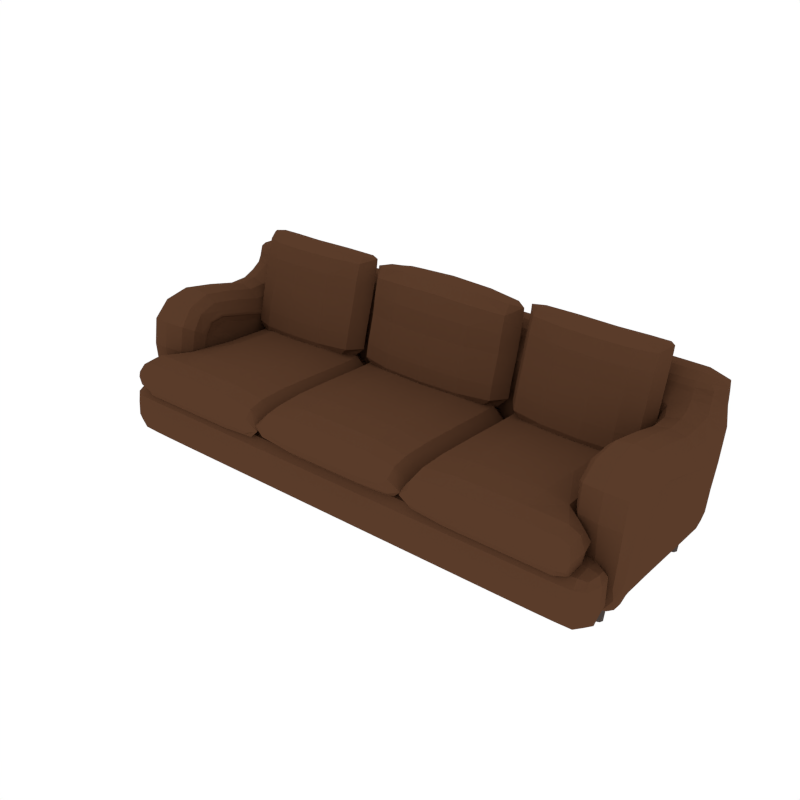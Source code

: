 # Source: Sofa2.blend  (saved by Blender 2.79.0; exported with 4.5.12 LTS)
import bpy
from mathutils import Matrix  # noqa: F401  (used for matrix-valued properties, if any)

bpy.ops.wm.read_factory_settings(use_empty=True)
scene = bpy.context.scene
scene.name = 'Scene'

# ---- collections
col_collection_1 = bpy.data.collections.new('Collection 1'); scene.collection.children.link(col_collection_1)

# ---- materials (node trees are filled in below, after node groups)
mat_sofa = bpy.data.materials.new('Sofa')
mat_sofa.alpha_threshold = 0.0
mat_sofa.diffuse_color = (0.1022, 0.04519, 0.02315, 1.0)
mat_sofa.roughness = 0.5
mat_legs = bpy.data.materials.new('Legs')
mat_legs.alpha_threshold = 0.0
mat_legs.diffuse_color = (0.06998, 0.05458, 0.04845, 1.0)
mat_legs.roughness = 0.5

# ---- material node trees

# ---- world
world_world = bpy.data.worlds.new('World'); scene.world = world_world
world_world.color = (1.0, 1.0, 1.0)
world_world.use_sun_shadow = False
world_world.sun_shadow_jitter_overblur = 0.0
world_world.cycles.sampling_method = 'NONE'
world_world.cycles.sample_map_resolution = 256

# ---- meshes
me_cube_006 = bpy.data.meshes.new('Cube.006')
me_cube_006.from_pydata([(-1.719, -0.1276, 0.3055), (-1.719, 0.3348, 0.3062), (-1.818, -0.6412, 0.02229), (-0.7573, -0.1245, 0.3877), (-0.08289, 0.3378, 0.3879), (-0.0835, -0.1441, 0.006318), (-0.08312, 0.4466, 0.3061), (-0.0835, 0.331, 0.008598), (-0.0835, -0.6455, 0.01666), (-0.08289, -0.1245, 0.3877), (-0.7619, 0.331, 0.008598), (-0.7589, 0.4466, 0.3061), (-0.7619, -0.1441, 0.006318), (-0.7573, 0.3378, 0.3879), (-1.532, 0.3373, 0.3865), (-1.541, -0.1429, 0.007848), (-1.535, 0.4449, 0.306), (-1.541, 0.3305, 0.01034), (-1.531, -0.1234, 0.3863), (-0.7573, -0.6149, 0.3916), (-0.08289, -0.6149, 0.3916), (-1.54, 0.4425, 0.1193), (-0.7612, 0.4443, 0.1186), (-1.539, -0.6443, 0.01699), (-0.08342, 0.4443, 0.1186), (-0.7619, -0.6455, 0.01666), (-1.725, 0.3314, 0.1197), (-1.724, -0.1374, 0.1177), (-0.7612, -0.7801, 0.1345), (-0.08342, -0.7801, 0.1345), (-1.538, -0.7801, 0.1345), (-1.533, -0.7647, 0.3199), (-0.08312, -0.7647, 0.3199), (-0.7589, -0.7647, 0.3199), (-1.53, -0.6138, 0.3912), (-1.813, -0.4803, 0.3063), (-1.914, -0.6352, 0.1337), (-1.908, -0.6198, 0.3168), (-1.811, -0.7628, 0.3227), (-1.818, -0.4954, 0.1207), (-1.808, -0.6107, 0.3922), (-1.817, -0.7782, 0.1383), (1.719, -0.1276, 0.3055), (1.719, 0.3348, 0.3062), (1.818, -0.6412, 0.02229), (0.5875, -0.1245, 0.3877), (0.08289, 0.3378, 0.3879), (0.0835, -0.1441, 0.006318), (0.08312, 0.4466, 0.3061), (0.0835, 0.331, 0.008598), (0.0835, -0.6455, 0.01666), (0.08289, -0.1245, 0.3877), (0.5921, 0.331, 0.008598), (0.5892, 0.4466, 0.3061), (0.5921, -0.1441, 0.006318), (0.5875, 0.3378, 0.3879), (1.532, 0.3373, 0.3865), (1.541, -0.1429, 0.007848), (1.535, 0.4449, 0.306), (1.541, 0.3305, 0.01034), (1.531, -0.1234, 0.3863), (0.5875, -0.6149, 0.3916), (0.08289, -0.6149, 0.3916), (1.54, 0.4425, 0.1193), (0.5915, 0.4443, 0.1186), (1.539, -0.6443, 0.01699), (0.08342, 0.4443, 0.1186), (0.5921, -0.6455, 0.01666), (1.725, 0.3314, 0.1197), (1.724, -0.1374, 0.1177), (0.5915, -0.7801, 0.1345), (0.08342, -0.7801, 0.1345), (1.538, -0.7801, 0.1345), (1.533, -0.7647, 0.3199), (0.08312, -0.7647, 0.3199), (0.5892, -0.7647, 0.3199), (1.53, -0.6138, 0.3912), (1.813, -0.4803, 0.3063), (1.914, -0.6352, 0.1337), (1.908, -0.6198, 0.3168), (1.811, -0.7628, 0.3227), (1.818, -0.4954, 0.1207), (1.808, -0.6107, 0.3922), (1.817, -0.7782, 0.1383), (-1.67, -0.1239, 0.3654), (-1.679, -0.1409, 0.03609), (-1.747, -0.4065, 0.1177), (-1.67, 0.3365, 0.3657), (-1.679, 0.3304, 0.03854), (-1.725, 0.1594, 0.119), (-1.678, 0.4139, 0.1198), (-1.89, -0.5297, 0.1262), (-0.7573, 0.1682, 0.3888), (-0.08289, 0.1682, 0.3888), (-1.532, 0.418, 0.3657), (-0.0835, 0.1571, 0.006887), (-1.54, -0.4501, 0.009705), (-1.541, 0.4134, 0.0384), (-1.531, -0.4226, 0.3868), (-0.08295, 0.4191, 0.3665), (-0.7619, 0.1571, 0.006887), (-0.0835, -0.4518, 0.008905), (-0.08348, 0.4145, 0.03723), (-0.08289, -0.4242, 0.3877), (-0.2929, -0.1245, 0.3877), (-0.2948, 0.331, 0.008598), (-0.2946, 0.4443, 0.1186), (-0.2948, -0.1441, 0.006318), (-0.2929, 0.3378, 0.3879), (-1.532, 0.1683, 0.3871), (-0.7577, 0.4191, 0.3665), (-0.7619, -0.4518, 0.008905), (-0.7617, 0.4145, 0.03723), (-0.7573, -0.4242, 0.3877), (-1.541, 0.1572, 0.008898), (-1.247, 0.3377, 0.3875), (-1.254, -0.1438, 0.006701), (-1.253, 0.4438, 0.1188), (-1.254, 0.3309, 0.009033), (-1.247, -0.1243, 0.3873), (-1.246, -0.6147, 0.3915), (-1.742, -0.3928, 0.3051), (-1.72, 0.165, 0.3062), (-1.673, 0.4165, 0.3059), (-1.817, -0.4885, 0.2208), (-0.2936, 0.4466, 0.3061), (-1.249, 0.4461, 0.3061), (-0.2929, -0.6149, 0.3916), (-1.701, -0.6429, 0.01848), (-1.538, 0.4442, 0.2197), (-0.7604, 0.4463, 0.2193), (-1.254, -0.6452, 0.01674), (-0.0833, 0.4463, 0.2193), (-0.2948, -0.6455, 0.01666), (-1.723, 0.3329, 0.2201), (-1.723, -0.1327, 0.2189), (-1.698, -0.7796, 0.1355), (-1.539, -0.7471, 0.05137), (-1.531, -0.7202, 0.3766), (-0.08348, -0.7474, 0.0513), (-0.08295, -0.7205, 0.3767), (-0.2936, -0.7647, 0.3199), (-0.7617, -0.7474, 0.0513), (-0.7577, -0.7205, 0.3767), (-1.249, -0.7647, 0.3199), (-1.693, -0.7642, 0.3206), (-0.2946, -0.7801, 0.1345), (-1.253, -0.7801, 0.1345), (-1.536, -0.7753, 0.2346), (-0.0833, -0.7753, 0.2346), (-0.7604, -0.7753, 0.2346), (-1.69, -0.6125, 0.3913), (-1.884, -0.5144, 0.3098), (-1.912, -0.6293, 0.2327), (-1.89, -0.6387, 0.05262), (-1.889, -0.7414, 0.1391), (-1.884, -0.7261, 0.3226), (-1.881, -0.6119, 0.374), (-1.809, -0.5084, 0.3668), (-1.818, -0.7452, 0.05576), (-1.819, -0.535, 0.04243), (-1.808, -0.7183, 0.3787), (-1.815, -0.773, 0.238), (1.67, -0.1239, 0.3654), (1.679, -0.1409, 0.03609), (1.747, -0.4065, 0.1177), (1.67, 0.3365, 0.3657), (1.679, 0.3304, 0.03854), (1.725, 0.1594, 0.119), (1.678, 0.4139, 0.1198), (1.89, -0.5297, 0.1262), (0.5875, 0.1682, 0.3888), (0.08289, 0.1682, 0.3888), (1.532, 0.418, 0.3657), (0.0835, 0.1571, 0.006887), (1.54, -0.4501, 0.009705), (1.541, 0.4134, 0.0384), (1.531, -0.4226, 0.3868), (0.08295, 0.4191, 0.3665), (0.5921, 0.1571, 0.006887), (0.0835, -0.4518, 0.008905), (0.08348, 0.4145, 0.03723), (0.08289, -0.4242, 0.3877), (0.2929, -0.1245, 0.3877), (0.2948, 0.331, 0.008598), (0.2946, 0.4443, 0.1186), (0.2948, -0.1441, 0.006318), (0.2929, 0.3378, 0.3879), (1.532, 0.1683, 0.3871), (0.588, 0.4191, 0.3665), (0.5921, -0.4518, 0.008905), (0.592, 0.4145, 0.03723), (0.5875, -0.4242, 0.3877), (1.541, 0.1572, 0.008898), (1.247, 0.3377, 0.3875), (1.254, -0.1438, 0.006701), (1.253, 0.4438, 0.1188), (1.254, 0.3309, 0.009033), (1.247, -0.1243, 0.3873), (1.246, -0.6147, 0.3915), (1.742, -0.3928, 0.3051), (1.72, 0.165, 0.3062), (1.673, 0.4165, 0.3059), (1.817, -0.4885, 0.2208), (0.2936, 0.4466, 0.3061), (1.249, 0.4461, 0.3061), (0.2929, -0.6149, 0.3916), (1.701, -0.6429, 0.01848), (1.538, 0.4442, 0.2197), (0.5906, 0.4463, 0.2193), (1.254, -0.6452, 0.01674), (0.0833, 0.4463, 0.2193), (0.2948, -0.6455, 0.01666), (1.723, 0.3329, 0.2201), (1.723, -0.1327, 0.2189), (1.698, -0.7796, 0.1355), (1.539, -0.7471, 0.05137), (1.531, -0.7202, 0.3766), (0.08348, -0.7474, 0.0513), (0.08295, -0.7205, 0.3767), (0.2936, -0.7647, 0.3199), (0.592, -0.7474, 0.0513), (0.588, -0.7205, 0.3767), (1.249, -0.7647, 0.3199), (1.693, -0.7642, 0.3206), (0.2946, -0.7801, 0.1345), (1.253, -0.7801, 0.1345), (1.536, -0.7753, 0.2346), (0.0833, -0.7753, 0.2346), (0.5906, -0.7753, 0.2346), (1.69, -0.6125, 0.3913), (1.884, -0.5144, 0.3098), (1.912, -0.6293, 0.2327), (1.89, -0.6387, 0.05262), (1.889, -0.7414, 0.1391), (1.884, -0.7261, 0.3226), (1.881, -0.6119, 0.374), (1.809, -0.5084, 0.3668), (1.818, -0.7452, 0.05576), (1.819, -0.535, 0.04243), (1.808, -0.7183, 0.3787), (1.815, -0.773, 0.238), (-1.7, -0.4411, 0.3728), (-1.709, -0.4673, 0.02755), (-1.67, 0.1676, 0.366), (-1.679, 0.1579, 0.03742), (-1.635, 0.3963, 0.3501), (-1.643, 0.3918, 0.05974), (-0.2929, 0.1682, 0.3888), (-0.2931, 0.4191, 0.3665), (-0.2948, 0.1571, 0.006887), (-0.2948, -0.4518, 0.008905), (-0.2948, 0.4145, 0.03723), (-0.2929, -0.4242, 0.3877), (-1.247, 0.1682, 0.3883), (-1.247, 0.4188, 0.3663), (-1.254, -0.4514, 0.009105), (-1.254, 0.4142, 0.03752), (-1.246, -0.4238, 0.3874), (-1.254, 0.1571, 0.00739), (-1.746, -0.3999, 0.2187), (-1.724, 0.1619, 0.2198), (-1.677, 0.4154, 0.22), (-1.888, -0.5234, 0.2254), (-1.863, -0.5365, 0.3542), (-0.2942, 0.4463, 0.2193), (-1.252, 0.4458, 0.2194), (-1.872, -0.5602, 0.06759), (-1.696, -0.7747, 0.2355), (-1.7, -0.7465, 0.05251), (-1.253, -0.7474, 0.05131), (-1.247, -0.7204, 0.3767), (-1.691, -0.7196, 0.3771), (-0.2948, -0.7474, 0.0513), (-0.2931, -0.7205, 0.3767), (-0.2942, -0.7753, 0.2346), (-1.251, -0.7753, 0.2346), (-1.888, -0.736, 0.2383), (-1.871, -0.7163, 0.07728), (-1.863, -0.6925, 0.3633), (1.7, -0.4411, 0.3728), (1.709, -0.4673, 0.02755), (1.67, 0.1676, 0.366), (1.679, 0.1579, 0.03742), (1.635, 0.3963, 0.3501), (1.643, 0.3918, 0.05974), (0.2929, 0.1682, 0.3888), (0.2931, 0.4191, 0.3665), (0.2948, 0.1571, 0.006887), (0.2948, -0.4518, 0.008905), (0.2948, 0.4145, 0.03723), (0.2929, -0.4242, 0.3877), (1.247, 0.1682, 0.3883), (1.247, 0.4188, 0.3663), (1.254, -0.4514, 0.009105), (1.254, 0.4142, 0.03752), (1.246, -0.4238, 0.3874), (1.254, 0.1571, 0.00739), (1.746, -0.3999, 0.2187), (1.724, 0.1619, 0.2198), (1.677, 0.4154, 0.22), (1.888, -0.5234, 0.2254), (1.863, -0.5365, 0.3542), (0.2942, 0.4463, 0.2193), (1.252, 0.4458, 0.2194), (1.872, -0.5602, 0.06759), (1.696, -0.7747, 0.2355), (1.7, -0.7465, 0.05251), (1.253, -0.7474, 0.05131), (1.247, -0.7204, 0.3767), (1.691, -0.7196, 0.3771), (0.2948, -0.7474, 0.0513), (0.2931, -0.7205, 0.3767), (0.2942, -0.7753, 0.2346), (1.251, -0.7753, 0.2346), (1.888, -0.736, 0.2383), (1.871, -0.7163, 0.07728), (1.863, -0.6925, 0.3633), (-1.797, 0.7354, 0.5895), (-1.967, 0.5903, 0.5683), (-1.787, 0.7346, 0.1867), (-1.933, 0.5828, 0.2543), (-0.7057, 0.7357, 0.07546), (-1.975, -0.3041, 0.5532), (-1.984, -0.3306, 0.5598), (-1.897, -0.3456, 0.05942), (-1.597, 0.05763, 0.7357), (-1.62, -0.0476, 0.6011), (-1.778, -0.05607, 0.02778), (-1.94, -0.3301, 0.2431), (-1.615, -0.3041, 0.5689), (-1.893, -0.05593, 0.06936), (-1.644, -0.04586, 0.2666), (-1.661, -0.3448, 0.06111), (-1.645, 0.3231, 0.2693), (-1.893, 0.3255, 0.06888), (-1.778, 0.325, 0.02694), (-1.636, -0.3295, 0.2589), (-1.991, 0.3489, 0.6734), (-1.624, 0.3463, 0.553), (-1.776, -0.3456, 0.01731), (-1.669, -0.0555, 0.0709), (-1.934, -0.04615, 0.2511), (-1.994, 0.05761, 0.7336), (-1.795, -0.52, 0.6202), (-1.783, -0.5043, 0.1677), (-1.627, -0.4368, 0.254), (-1.902, -0.439, 0.04946), (-1.774, -0.439, 0.006457), (-1.591, 0.05551, 0.7635), (-1.795, 0.0227, 0.9417), (-2.0, 0.05549, 0.7615), (-1.652, -0.3678, 0.05031), (-1.948, -0.355, 0.2363), (-1.796, 0.3715, 0.8978), (-1.597, 0.3505, 0.6947), (-1.606, -0.4324, 0.6039), (-1.981, -0.3213, 0.8658), (-1.61, -0.3214, 0.8674), (-1.598, -0.2356, 0.7703), (-1.993, -0.2355, 0.7681), (-1.97, -0.04757, 0.5885), (-1.796, -0.38, 0.9312), (-1.59, -0.2551, 0.7922), (-2.001, -0.255, 0.7899), (-1.605, -0.3306, 0.5759), (-1.636, 0.3724, 0.8044), (-1.947, -0.4367, 0.2379), (-1.652, -0.4389, 0.05091), (-1.959, 0.03807, 0.8606), (-1.632, 0.03807, 0.8616), (-1.964, 0.5532, 0.8046), (-1.774, -0.368, 0.005501), (-1.902, -0.3681, 0.04856), (-1.627, -0.3547, 0.2527), (-1.984, -0.4322, 0.588), (-1.957, 0.3763, 0.8033), (-1.493, 0.5313, 1.032), (-1.995, 0.3546, 0.6925), (-0.696, 0.738, 0.274), (-1.779, 0.5811, 0.02868), (-1.893, 0.5813, 0.07027), (-1.601, 0.3448, 0.6755), (-1.67, 0.3218, 0.07088), (-1.934, 0.3289, 0.2528), (-1.967, 0.352, 0.5375), (-1.519, 0.4189, 0.2721), (-1.499, 0.4342, 0.5707), (-1.558, 0.5786, 0.02971), (-0.7057, 0.4169, 0.07552), (-0.6871, 0.738, 0.5972), (-0.696, 0.4168, 0.2738), (-0.6871, 0.4322, 0.5708), (-0.7131, 0.5763, 0.03077), (-1.502, 0.738, 0.5972), (-1.541, 0.4199, 0.07344), (-1.798, 0.7187, 1.076), (-1.521, 0.738, 0.274), (-1.542, 0.7357, 0.07546), (-1.774, 0.5339, 1.034), (-0.6804, 0.6241, 1.102), (-1.487, 0.624, 1.102), (-1.783, 0.6229, 1.101), (-0.6804, 0.5289, 1.028), (-1.953, 0.6249, 1.054), (-0.6804, 0.7216, 1.077), (-0.6804, 0.4474, 0.8008), (-1.487, 0.7216, 1.077), (-1.5, 0.4517, 0.8132), (-1.487, 0.738, 0.8886), (-0.6804, 0.738, 0.8886), (-1.954, 0.6138, 0.9291), (-0.6804, 0.4821, 0.9408), (-1.788, 0.4954, 0.9709), (-1.799, 0.7346, 0.8883), (-1.507, 0.4882, 0.9563), (-0.9159, -0.1554, 0.6375), (-0.9161, 0.3063, 0.6159), (-1.413, 0.3063, 0.616), (-1.413, -0.1544, 0.6383), (-0.9161, -0.6461, 0.6416), (-1.414, -0.7958, 0.5472), (-0.9179, -0.7945, 0.5467), (-1.411, -0.6455, 0.643), (-1.693, -0.7937, 0.5503), (-1.689, -0.6424, 0.6329), (-0.9164, -0.1142, 0.3712), (-0.9167, 0.3479, 0.3504), (-1.414, 0.3478, 0.3505), (-1.413, -0.1129, 0.3705), (-0.9164, -0.599, 0.3712), (-1.415, -0.7454, 0.3475), (-0.9183, -0.7451, 0.3492), (-1.412, -0.5976, 0.3694), (-1.662, -0.7497, 0.3488), (-1.692, -0.6022, 0.3612), (-1.69, -0.482, 0.5055), (-1.413, 0.4346, 0.4839), (-1.697, -0.7829, 0.4111), (-1.418, -0.785, 0.4086), (-0.6021, -0.1348, 0.5044), (-0.9199, -0.7837, 0.4092), (-0.6023, -0.6223, 0.5068), (-0.6025, 0.3266, 0.4831), (-1.791, -0.7804, 0.4861), (-1.595, -0.1324, 0.5045), (-0.6031, -0.7689, 0.4485), (-0.9166, 0.4346, 0.4839), (-1.787, -0.6242, 0.4877), (-1.596, 0.3266, 0.4831), (-0.9608, 0.5091, 0.8613), (-0.961, 0.4489, 0.6343), (-1.458, 0.449, 0.6343), (-1.458, 0.5092, 0.8612), (-0.961, 0.5813, 1.115), (-1.461, 0.5442, 1.276), (-0.9628, 0.544, 1.277), (-1.458, 0.5815, 1.115), (-0.9613, 0.2406, 0.8813), (-0.9616, 0.1808, 0.6527), (-1.459, 0.1809, 0.6527), (-1.459, 0.2406, 0.8812), (-0.9632, 0.3114, 1.146), (-1.458, 0.2917, 0.5385), (-1.64, 0.4675, 1.13), (-1.465, 0.4075, 1.297), (-0.644, 0.3956, 0.8713), (-0.9647, 0.4073, 1.297), (-0.6446, 0.4672, 1.13), (-0.6445, 0.3357, 0.644), (-1.639, 0.3958, 0.8711), (-0.6452, 0.4981, 1.279), (-0.9615, 0.2916, 0.5385), (-1.643, 0.4986, 1.278), (-1.638, 0.3359, 0.644), (-1.462, 0.3115, 1.145), (1.797, 0.7354, 0.5895), (1.967, 0.5903, 0.5683), (1.787, 0.7346, 0.1867), (1.933, 0.5828, 0.2543), (0.7057, 0.7357, 0.07546), (1.975, -0.3041, 0.5532), (1.984, -0.3306, 0.5598), (1.897, -0.3456, 0.05942), (1.597, 0.05763, 0.7357), (1.62, -0.0476, 0.6011), (1.778, -0.05607, 0.02778), (1.94, -0.3301, 0.2431), (1.615, -0.3041, 0.5689), (1.893, -0.05593, 0.06936), (1.644, -0.04586, 0.2666), (1.661, -0.3448, 0.06111), (1.645, 0.3231, 0.2693), (1.893, 0.3255, 0.06888), (1.778, 0.325, 0.02694), (1.636, -0.3295, 0.2589), (1.991, 0.3489, 0.6734), (1.624, 0.3463, 0.553), (1.776, -0.3456, 0.01731), (1.669, -0.0555, 0.0709), (1.934, -0.04615, 0.2511), (1.994, 0.05761, 0.7336), (1.795, -0.52, 0.6202), (1.783, -0.5043, 0.1677), (1.627, -0.4368, 0.254), (1.902, -0.439, 0.04946), (1.774, -0.439, 0.006457), (1.591, 0.05551, 0.7635), (1.795, 0.0227, 0.9417), (2.0, 0.05549, 0.7615), (1.652, -0.3678, 0.05031), (1.948, -0.355, 0.2363), (1.796, 0.3715, 0.8978), (1.597, 0.3505, 0.6947), (1.606, -0.4324, 0.6039), (1.981, -0.3213, 0.8658), (1.61, -0.3214, 0.8674), (1.598, -0.2356, 0.7703), (1.993, -0.2355, 0.7681), (1.97, -0.04757, 0.5885), (1.796, -0.38, 0.9312), (1.59, -0.2551, 0.7922), (2.001, -0.255, 0.7899), (1.605, -0.3306, 0.5759), (1.636, 0.3724, 0.8044), (1.947, -0.4367, 0.2379), (1.652, -0.4389, 0.05091), (1.959, 0.03807, 0.8606), (1.632, 0.03807, 0.8616), (1.964, 0.5532, 0.8046), (1.774, -0.368, 0.005501), (1.902, -0.3681, 0.04856), (1.627, -0.3547, 0.2527), (1.984, -0.4322, 0.588), (1.957, 0.3763, 0.8033), (1.493, 0.5313, 1.032), (1.995, 0.3546, 0.6925), (0.696, 0.738, 0.274), (1.779, 0.5811, 0.02868), (1.893, 0.5813, 0.07027), (1.601, 0.3448, 0.6755), (1.67, 0.3218, 0.07088), (1.934, 0.3289, 0.2528), (1.967, 0.352, 0.5375), (1.519, 0.4189, 0.2721), (1.499, 0.4342, 0.5707), (1.558, 0.5786, 0.02971), (0.7057, 0.4169, 0.07552), (0.6871, 0.738, 0.5972), (0.696, 0.4168, 0.2738), (0.6871, 0.4322, 0.5708), (0.7131, 0.5763, 0.03077), (1.502, 0.738, 0.5972), (1.541, 0.4199, 0.07344), (1.798, 0.7187, 1.076), (1.521, 0.738, 0.274), (1.542, 0.7357, 0.07546), (1.774, 0.5339, 1.034), (0.6804, 0.6241, 1.102), (1.487, 0.624, 1.102), (1.783, 0.6229, 1.101), (0.6804, 0.5289, 1.028), (1.953, 0.6249, 1.054), (0.6804, 0.7216, 1.077), (0.6804, 0.4474, 0.8008), (1.487, 0.7216, 1.077), (1.5, 0.4517, 0.8132), (1.487, 0.738, 0.8886), (0.6804, 0.738, 0.8886), (1.954, 0.6138, 0.9291), (0.6804, 0.4821, 0.9408), (1.788, 0.4954, 0.9709), (1.799, 0.7346, 0.8883), (1.507, 0.4882, 0.9563), (0.9159, -0.1554, 0.6375), (0.9161, 0.3063, 0.6159), (1.413, 0.3063, 0.616), (1.413, -0.1544, 0.6383), (0.9161, -0.6461, 0.6416), (1.414, -0.7958, 0.5472), (0.9179, -0.7945, 0.5467), (1.411, -0.6455, 0.643), (1.693, -0.7937, 0.5503), (1.689, -0.6424, 0.6329), (0.9164, -0.1142, 0.3712), (0.9167, 0.3479, 0.3504), (1.414, 0.3478, 0.3505), (1.413, -0.1129, 0.3705), (0.9164, -0.599, 0.3712), (1.415, -0.7454, 0.3475), (0.9183, -0.7451, 0.3492), (1.412, -0.5976, 0.3694), (1.662, -0.7497, 0.3488), (1.692, -0.6022, 0.3612), (1.69, -0.482, 0.5055), (1.413, 0.4346, 0.4839), (1.697, -0.7829, 0.4111), (1.418, -0.785, 0.4086), (0.6021, -0.1348, 0.5044), (0.9199, -0.7837, 0.4092), (0.6023, -0.6223, 0.5068), (0.6025, 0.3266, 0.4831), (1.791, -0.7804, 0.4861), (1.595, -0.1324, 0.5045), (0.6031, -0.7689, 0.4485), (0.9166, 0.4346, 0.4839), (1.787, -0.6242, 0.4877), (1.596, 0.3266, 0.4831), (0.9608, 0.5091, 0.8613), (0.961, 0.4489, 0.6343), (1.458, 0.449, 0.6343), (1.458, 0.5092, 0.8612), (0.961, 0.5813, 1.115), (1.461, 0.5442, 1.276), (0.9628, 0.544, 1.277), (1.458, 0.5815, 1.115), (0.9613, 0.2406, 0.8813), (0.9616, 0.1808, 0.6527), (1.459, 0.1809, 0.6527), (1.459, 0.2406, 0.8812), (0.9632, 0.3114, 1.146), (1.458, 0.2917, 0.5385), (1.64, 0.4675, 1.13), (1.465, 0.4075, 1.297), (0.644, 0.3956, 0.8713), (0.9647, 0.4073, 1.297), (0.6446, 0.4672, 1.13), (0.6445, 0.3357, 0.644), (1.639, 0.3958, 0.8711), (0.6452, 0.4981, 1.279), (0.9615, 0.2916, 0.5385), (1.643, 0.4986, 1.278), (1.638, 0.3359, 0.644), (1.462, 0.3115, 1.145), (0.2838, -0.1355, 0.6354), (0.2836, 0.3063, 0.6159), (-0.3241, 0.3063, 0.616), (-0.3242, -0.1355, 0.6354), (0.2837, -0.6052, 0.6403), (-0.328, -0.7831, 0.5476), (0.2815, -0.7833, 0.5473), (-0.3241, -0.6051, 0.6404), (0.2832, -0.09438, 0.3691), (0.283, 0.3479, 0.3504), (-0.3246, 0.3479, 0.3505), (-0.3249, -0.09433, 0.3692), (0.2832, -0.5593, 0.3691), (-0.3287, -0.7041, 0.3486), (0.281, -0.7041, 0.3486), (-0.3246, -0.5592, 0.3686), (-0.3241, 0.4346, 0.4839), (-0.3326, -0.7723, 0.4092), (0.5953, -0.115, 0.5023), (0.2791, -0.7723, 0.4085), (0.5951, -0.5821, 0.505), (0.5948, 0.3266, 0.4831), (-0.621, -0.1149, 0.5024), (0.5942, -0.743, 0.4486), (0.2831, 0.4346, 0.4839), (-0.6267, -0.7604, 0.4823), (-0.6205, 0.3266, 0.4831), (-0.6225, -0.609, 0.4742), (0.2839, 0.543, 0.8353), (0.2837, 0.4949, 0.6371), (-0.3241, 0.4949, 0.6371), (-0.3243, 0.5431, 0.8352), (0.2837, 0.6023, 1.073), (-0.328, 0.5614, 1.273), (0.2815, 0.5612, 1.273), (-0.324, 0.6025, 1.072), (0.2833, 0.2495, 0.8412), (0.283, 0.2017, 0.6409), (-0.3247, 0.2018, 0.6409), (-0.3249, 0.2495, 0.8411), (0.2812, 0.3056, 1.088), (-0.3242, 0.3311, 0.5329), (-0.3325, 0.4104, 1.286), (0.5953, 0.4086, 0.8383), (0.2792, 0.4102, 1.286), (0.5948, 0.4663, 1.068), (0.5949, 0.3606, 0.6395), (-0.621, 0.4087, 0.8381), (0.5941, 0.4923, 1.238), (0.2831, 0.3311, 0.5329), (-0.6265, 0.4927, 1.237), (-0.6205, 0.3607, 0.6395), (-0.623, 0.4666, 1.068), (-0.329, 0.3057, 1.088), (-1.794, 0.7354, 0.4005), (-1.95, 0.5854, 0.4041), (-1.866, 0.6952, 0.1001), (-1.915, 0.5817, 0.1371), (-1.897, 0.6958, 0.238), (-1.679, 0.5803, 0.02893), (-1.669, 0.7355, 0.1033), (-1.781, 0.6954, 0.06914), (-1.652, 0.7372, 0.2522), (-1.924, 0.6978, 0.5803), (-1.639, 0.7374, 0.5952), (-1.798, 0.735, 0.7524), (-1.635, -0.04167, 0.4266), (-1.851, -0.05612, 0.03807), (-1.653, -0.05289, 0.1413), (-1.599, 0.2471, 0.6804), (-1.921, -0.3415, 0.1265), (-1.958, -0.3161, 0.3912), (-1.645, -0.3407, 0.1323), (-1.778, -0.2668, 0.02548), (-1.667, -0.2659, 0.0687), (-1.935, -0.2529, 0.2484), (-1.894, -0.2666, 0.06712), (-1.642, -0.2523, 0.264), (-1.951, -0.04178, 0.4054), (-1.916, -0.05333, 0.1357), (-1.706, -0.05585, 0.03866), (-1.628, -0.3158, 0.4136), (-1.636, 0.3308, 0.4174), (-1.852, 0.3253, 0.03742), (-1.654, 0.3208, 0.1424), (-1.982, 0.3611, 0.6428), (-1.644, 0.1819, 0.268), (-1.893, 0.1777, 0.069), (-1.778, 0.1776, 0.02724), (-1.993, 0.2481, 0.6783), (-1.854, -0.3458, 0.02769), (-1.622, 0.2028, 0.5562), (-1.7, -0.3452, 0.02841), (-1.669, 0.1769, 0.07064), (-1.934, 0.1833, 0.2522), (-1.968, 0.2043, 0.5416), (-1.791, -0.5122, 0.3971), (-1.619, -0.4346, 0.4209), (-1.856, -0.439, 0.01714), (-1.872, -0.486, 0.07967), (-1.906, -0.4883, 0.2211), (-1.685, -0.486, 0.08066), (-1.636, -0.4384, 0.1239), (-1.776, -0.486, 0.04758), (-1.666, -0.4884, 0.2331), (-1.937, -0.498, 0.6082), (-1.666, -0.3653, 0.9156), (-1.604, 0.4341, 0.8171), (-1.653, -0.4982, 0.6201), (-1.61, 0.3678, 0.7303), (-1.795, -0.489, 0.808), (-1.966, -0.3424, 0.3894), (-1.927, -0.3648, 0.1172), (-1.693, -0.3679, 0.01684), (-1.925, -0.3653, 0.9146), (-1.691, 0.02655, 0.9217), (-1.795, -0.2054, 0.9793), (-1.774, -0.3576, 0.008796), (-1.654, -0.3571, 0.05327), (-1.946, -0.3426, 0.2381), (-1.901, -0.3578, 0.05149), (-1.629, -0.3421, 0.2543), (-1.9, 0.02654, 0.9214), (-1.692, 0.3713, 0.8745), (-1.796, 0.2373, 0.8905), (-1.593, 0.2523, 0.7065), (-1.999, 0.2533, 0.7044), (-2.0, -0.2463, 0.779), (-1.591, -0.2464, 0.7813), (-1.609, -0.1827, 0.7225), (-1.598, -0.1334, 0.7846), (-1.603, -0.2817, 0.697), (-1.994, -0.1333, 0.7825), (-1.982, -0.1826, 0.7177), (-1.988, -0.2815, 0.6913), (-1.969, -0.2337, 0.5606), (-1.983, 0.03135, 0.6924), (-2.001, 0.05705, 0.7454), (-1.982, -0.3171, 0.5562), (-1.621, -0.2337, 0.5753), (-1.608, -0.317, 0.5722), (-1.608, 0.03135, 0.6971), (-1.591, 0.05707, 0.7475), (-1.992, -0.4034, 0.7598), (-1.627, -0.1771, 0.9022), (-2.0, -0.1452, 0.8084), (-1.593, -0.3062, 0.7126), (-1.619, -0.3422, 0.4124), (-1.856, -0.3681, 0.01612), (-1.635, -0.3645, 0.1232), (-1.966, -0.4345, 0.398), (-1.927, -0.4384, 0.1181), (-1.693, -0.439, 0.01763), (-1.633, 0.247, 0.8082), (-1.959, 0.248, 0.8072), (-1.998, -0.306, 0.7068), (-1.591, -0.1452, 0.8105), (-1.964, -0.1771, 0.901), (-1.598, -0.4035, 0.7654), (-1.596, -0.2755, 0.8164), (-1.995, -0.2753, 0.8144), (-1.605, -0.3631, 0.5848), (-1.948, -0.3816, 0.2367), (-1.652, -0.3905, 0.0502), (-1.988, 0.0501, 0.7953), (-1.956, 0.5915, 0.8584), (-1.604, 0.05011, 0.797), (-1.774, -0.3906, 0.005397), (-1.902, -0.3906, 0.04857), (-1.627, -0.3815, 0.253), (-1.984, -0.3629, 0.5687), (-1.951, 0.3365, 0.395), (-1.916, 0.3263, 0.1358), (-1.706, 0.3239, 0.03793), (-1.611, 0.3555, 0.6483), (-1.491, 0.738, 0.7547), (-1.852, 0.5813, 0.03908), (-0.682, 0.4426, 0.7001), (-1.975, 0.584, 0.7131), (-1.9, 0.3731, 0.8742), (-1.599, 0.3617, 0.6871), (-1.957, 0.4643, 0.8141), (-1.983, 0.3729, 0.7284), (-1.794, 0.4494, 0.9345), (-1.593, 0.4132, 0.5662), (-1.779, 0.4411, 0.02728), (-1.893, 0.4418, 0.06923), (-1.614, 0.396, 0.2706), (-1.994, 0.3668, 0.6849), (-1.638, 0.3969, 0.07177), (-1.934, 0.4442, 0.2534), (-1.967, 0.4595, 0.5538), (0.0, 0.5763, 0.03077), (0.0, 0.7357, 0.07546), (0.0, 0.738, 0.274), (0.0, 0.738, 0.5972), (-1.492, 0.4449, 0.7036), (-0.682, 0.738, 0.7547), (0.0, 0.4322, 0.5708), (0.0, 0.4168, 0.2738), (0.0, 0.4169, 0.07552), (-0.6926, 0.738, 0.4317), (-1.529, 0.7375, 0.1474), (-1.554, 0.6953, 0.04168), (-0.7113, 0.4579, 0.04195), (-1.527, 0.4178, 0.1455), (-1.511, 0.4241, 0.4238), (-1.514, 0.738, 0.4317), (-0.6995, 0.7375, 0.1474), (-0.7113, 0.6947, 0.04194), (-1.554, 0.4615, 0.04012), (-0.6995, 0.4157, 0.1475), (-0.6926, 0.4218, 0.4248), (-1.281, 0.5769, 0.0305), (-1.234, 0.4327, 0.5708), (-1.25, 0.4173, 0.2734), (-1.234, 0.738, 0.5972), (-1.267, 0.4176, 0.075), (-1.25, 0.738, 0.274), (-1.268, 0.7357, 0.07546), (-1.624, 0.6237, 1.102), (-1.794, 0.687, 1.115), (-1.91, 0.6228, 1.088), (-1.487, 0.689, 1.116), (-0.6804, 0.5597, 1.064), (0.0, 0.6241, 1.102), (-1.488, 0.5603, 1.065), (-0.6804, 0.689, 1.116), (-1.222, 0.6241, 1.102), (-1.224, 0.5295, 1.029), (0.0, 0.5289, 1.028), (-1.773, 0.5604, 1.064), (-1.93, 0.7026, 0.8984), (-1.893, 0.5567, 1.038), (-1.628, 0.7371, 0.8885), (-1.225, 0.4485, 0.8039), (0.0, 0.4474, 0.8007), (-1.222, 0.7216, 1.077), (0.0, 0.738, 0.8886), (-0.6804, 0.4571, 0.879), (-1.65, 0.4931, 0.9676), (-1.509, 0.4633, 0.8978), (-1.227, 0.4837, 0.9447), (0.0, 0.4821, 0.9408), (-1.93, 0.6938, 1.07), (-1.897, 0.5255, 0.9601), (-1.628, 0.7208, 1.076), (-1.222, 0.738, 0.8886), (0.0, 0.7216, 1.077), (-1.629, 0.5332, 1.034), (-1.487, 0.7339, 0.9966), (-0.6804, 0.7339, 0.9966), (-1.954, 0.6237, 0.9999), (-0.6804, 0.5102, 0.9895), (-1.781, 0.52, 1.005), (-1.799, 0.7303, 0.9963), (-1.499, 0.5148, 0.9978), (-1.55, -0.1484, 0.6042), (-1.55, 0.3111, 0.5819), (-0.9159, 0.1374, 0.6217), (-1.413, 0.3918, 0.5826), (-1.412, -0.4541, 0.6503), (-0.6804, -0.1503, 0.6031), (-0.6808, 0.3111, 0.5818), (-1.413, 0.1377, 0.6219), (-0.9163, 0.3918, 0.5825), (-0.916, -0.4555, 0.6489), (-1.197, 0.3065, 0.6168), (-1.197, -0.1552, 0.6388), (-1.197, -0.6462, 0.6428), (-0.6807, -0.6398, 0.6071), (-1.412, -0.7517, 0.6106), (-0.6817, -0.7874, 0.5219), (-0.9166, -0.751, 0.6095), (-1.199, -0.7955, 0.547), (-1.575, -0.7953, 0.548), (-1.417, -0.7997, 0.4731), (-0.9192, -0.7981, 0.4732), (-1.571, -0.6441, 0.6404), (-1.766, -0.7893, 0.5358), (-1.762, -0.6369, 0.5917), (-1.689, -0.5329, 0.6032), (-1.69, -0.7496, 0.6101), (-1.696, -0.7972, 0.4764), (-1.55, -0.1171, 0.4049), (-1.551, 0.3423, 0.3844), (-0.9165, 0.1783, 0.3546), (-1.413, 0.4236, 0.3849), (-1.413, -0.4103, 0.3813), (-0.6808, -0.1194, 0.4057), (-0.6812, 0.3423, 0.3844), (-1.414, 0.1786, 0.3544), (-0.9168, 0.4236, 0.3848), (-0.9164, -0.4124, 0.3827), (-1.198, 0.3481, 0.3497), (-1.198, -0.1139, 0.3699), (-1.197, -0.5985, 0.3696), (-0.6808, -0.6049, 0.4063), (-1.412, -0.7006, 0.3523), (-0.682, -0.7509, 0.3749), (-0.9169, -0.7009, 0.3543), (-1.2, -0.7453, 0.3479), (-1.567, -0.7466, 0.3478), (-1.417, -0.7632, 0.3634), (-0.9197, -0.7624, 0.3646), (-1.573, -0.5981, 0.3676), (-1.765, -0.6107, 0.3885), (-1.69, -0.5013, 0.4035), (-1.685, -0.71, 0.3519), (-1.762, -0.5163, 0.4904), (-1.618, -0.3958, 0.5158), (-1.55, 0.4071, 0.4836), (-1.198, 0.4351, 0.4839), (-1.579, -0.7845, 0.4092), (-1.202, -0.7847, 0.4087), (-0.6022, 0.1577, 0.4881), (-0.6021, -0.4339, 0.516), (-0.6826, -0.7794, 0.4194), (-0.6026, -0.7255, 0.4824), (-0.6813, 0.4071, 0.4836), (-1.789, -0.7356, 0.4891), (-1.596, 0.1583, 0.4882), (-1.688, -0.763, 0.365), (-1.769, -0.7812, 0.4311), (-1.593, 0.4902, 0.8639), (-1.593, 0.4304, 0.6372), (-0.9608, 0.4762, 0.7431), (-1.458, 0.3974, 0.5583), (-1.458, 0.5451, 0.9861), (-0.7231, 0.49, 0.8641), (-0.7235, 0.4302, 0.6372), (-1.458, 0.4762, 0.7431), (-0.9612, 0.3973, 0.5584), (-0.9608, 0.545, 0.9862), (-1.244, 0.4392, 0.6339), (-1.244, 0.4998, 0.861), (-1.244, 0.5718, 1.115), (-0.7235, 0.5623, 1.119), (-1.459, 0.5905, 1.221), (-0.7244, 0.5425, 1.276), (-0.9616, 0.5903, 1.221), (-1.246, 0.534, 1.277), (-1.597, 0.543, 1.276), (-1.464, 0.4731, 1.296), (-0.964, 0.4728, 1.297), (-1.594, 0.5626, 1.119), (-1.594, 0.291, 0.8784), (-1.594, 0.2309, 0.6506), (-0.9614, 0.2067, 0.7628), (-1.458, 0.1976, 0.5712), (-1.46, 0.2773, 1.009), (-0.7234, 0.2909, 0.8785), (-0.7239, 0.2308, 0.6506), (-1.459, 0.2068, 0.7628), (-0.9617, 0.1975, 0.5712), (-0.9618, 0.2772, 1.009), (-1.244, 0.1696, 0.6527), (-1.244, 0.229, 0.8816), (-0.7245, 0.3616, 1.141), (-1.247, 0.3002, 1.146), (-0.7252, 0.4406, 1.292), (-1.597, 0.3618, 1.141), (-1.639, 0.4321, 0.9971), (-1.593, 0.3133, 0.5654), (-1.244, 0.2811, 0.538), (-0.9645, 0.3519, 1.254), (-1.249, 0.3967, 1.298), (-0.6441, 0.3623, 0.7531), (-0.6442, 0.4319, 0.9974), (-0.6451, 0.4923, 1.235), (-0.7239, 0.3132, 0.5654), (-1.639, 0.3624, 0.753), (-1.642, 0.4926, 1.235), (-1.464, 0.3521, 1.254), (-1.6, 0.441, 1.291), (1.794, 0.7354, 0.4005), (1.95, 0.5854, 0.4041), (1.866, 0.6952, 0.1001), (1.915, 0.5817, 0.1371), (1.897, 0.6958, 0.238), (1.679, 0.5803, 0.02893), (1.669, 0.7355, 0.1033), (1.781, 0.6954, 0.06914), (1.652, 0.7372, 0.2522), (1.924, 0.6978, 0.5803), (1.639, 0.7374, 0.5952), (1.798, 0.735, 0.7524), (1.635, -0.04167, 0.4266), (1.851, -0.05612, 0.03807), (1.653, -0.05289, 0.1413), (1.599, 0.2471, 0.6804), (1.921, -0.3415, 0.1265), (1.958, -0.3161, 0.3912), (1.645, -0.3407, 0.1323), (1.778, -0.2668, 0.02548), (1.667, -0.2659, 0.0687), (1.935, -0.2529, 0.2484), (1.894, -0.2666, 0.06712), (1.642, -0.2523, 0.264), (1.951, -0.04178, 0.4054), (1.916, -0.05333, 0.1357), (1.706, -0.05585, 0.03866), (1.628, -0.3158, 0.4136), (1.636, 0.3308, 0.4174), (1.852, 0.3253, 0.03742), (1.654, 0.3208, 0.1424), (1.982, 0.3611, 0.6428), (1.644, 0.1819, 0.268), (1.893, 0.1777, 0.069), (1.778, 0.1776, 0.02724), (1.993, 0.2481, 0.6783), (1.854, -0.3458, 0.02769), (1.622, 0.2028, 0.5562), (1.7, -0.3452, 0.02841), (1.669, 0.1769, 0.07064), (1.934, 0.1833, 0.2522), (1.968, 0.2043, 0.5416), (1.791, -0.5122, 0.3971), (1.619, -0.4346, 0.4209), (1.856, -0.439, 0.01714), (1.872, -0.486, 0.07967), (1.906, -0.4883, 0.2211), (1.685, -0.486, 0.08066), (1.636, -0.4384, 0.1239), (1.776, -0.486, 0.04758), (1.666, -0.4884, 0.2331), (1.937, -0.498, 0.6082), (1.666, -0.3653, 0.9156), (1.604, 0.4341, 0.8171), (1.653, -0.4982, 0.6201), (1.61, 0.3678, 0.7303), (1.795, -0.489, 0.808), (1.966, -0.3424, 0.3894), (1.927, -0.3648, 0.1172), (1.693, -0.3679, 0.01684), (1.925, -0.3653, 0.9146), (1.691, 0.02655, 0.9217), (1.795, -0.2054, 0.9793), (1.774, -0.3576, 0.008796), (1.654, -0.3571, 0.05327), (1.946, -0.3426, 0.2381), (1.901, -0.3578, 0.05149), (1.629, -0.3421, 0.2543), (1.9, 0.02654, 0.9214), (1.692, 0.3713, 0.8745), (1.796, 0.2373, 0.8905), (1.593, 0.2523, 0.7065), (1.999, 0.2533, 0.7044), (2.0, -0.2463, 0.779), (1.591, -0.2464, 0.7813), (1.609, -0.1827, 0.7225), (1.598, -0.1334, 0.7846), (1.603, -0.2817, 0.697), (1.994, -0.1333, 0.7825), (1.982, -0.1826, 0.7177), (1.988, -0.2815, 0.6913), (1.969, -0.2337, 0.5606), (1.983, 0.03135, 0.6924), (2.001, 0.05705, 0.7454), (1.982, -0.3171, 0.5562), (1.621, -0.2337, 0.5753), (1.608, -0.317, 0.5722), (1.608, 0.03135, 0.6971), (1.591, 0.05707, 0.7475), (1.992, -0.4034, 0.7598), (1.627, -0.1771, 0.9022), (2.0, -0.1452, 0.8084), (1.593, -0.3062, 0.7126), (1.619, -0.3422, 0.4124), (1.856, -0.3681, 0.01612), (1.635, -0.3645, 0.1232), (1.966, -0.4345, 0.398), (1.927, -0.4384, 0.1181), (1.693, -0.439, 0.01763), (1.633, 0.247, 0.8082), (1.959, 0.248, 0.8072), (1.998, -0.306, 0.7068), (1.591, -0.1452, 0.8105), (1.964, -0.1771, 0.901), (1.598, -0.4035, 0.7654), (1.596, -0.2755, 0.8164), (1.995, -0.2753, 0.8144), (1.605, -0.3631, 0.5848), (1.948, -0.3816, 0.2367), (1.652, -0.3905, 0.0502), (1.988, 0.0501, 0.7953), (1.956, 0.5915, 0.8584), (1.604, 0.05011, 0.797), (1.774, -0.3906, 0.005397), (1.902, -0.3906, 0.04857), (1.627, -0.3815, 0.253), (1.984, -0.3629, 0.5687), (1.951, 0.3365, 0.395), (1.916, 0.3263, 0.1358), (1.706, 0.3239, 0.03793), (1.611, 0.3555, 0.6483), (1.491, 0.738, 0.7547), (1.852, 0.5813, 0.03908), (0.682, 0.4426, 0.7001), (1.975, 0.584, 0.7131), (1.9, 0.3731, 0.8742), (1.599, 0.3617, 0.6871), (1.957, 0.4643, 0.8141), (1.983, 0.3729, 0.7284), (1.794, 0.4494, 0.9345), (1.593, 0.4132, 0.5662), (1.779, 0.4411, 0.02728), (1.893, 0.4418, 0.06923), (1.614, 0.396, 0.2706), (1.994, 0.3668, 0.6849), (1.638, 0.3969, 0.07177), (1.934, 0.4442, 0.2534), (1.967, 0.4595, 0.5538), (1.492, 0.4449, 0.7036), (0.682, 0.738, 0.7547), (0.6926, 0.738, 0.4317), (1.529, 0.7375, 0.1474), (1.554, 0.6953, 0.04168), (0.7113, 0.4579, 0.04195), (1.527, 0.4178, 0.1455), (1.511, 0.4241, 0.4238), (1.514, 0.738, 0.4317), (0.6995, 0.7375, 0.1474), (0.7113, 0.6947, 0.04194), (1.554, 0.4615, 0.04012), (0.6995, 0.4157, 0.1475), (0.6926, 0.4218, 0.4248), (1.281, 0.5769, 0.0305), (1.234, 0.4327, 0.5708), (1.25, 0.4173, 0.2734), (1.234, 0.738, 0.5972), (1.267, 0.4176, 0.075), (1.25, 0.738, 0.274), (1.268, 0.7357, 0.07546), (1.624, 0.6237, 1.102), (1.794, 0.687, 1.115), (1.91, 0.6228, 1.088), (1.487, 0.689, 1.116), (0.6804, 0.5597, 1.064), (1.488, 0.5603, 1.065), (0.6804, 0.689, 1.116), (1.222, 0.6241, 1.102), (1.224, 0.5295, 1.029), (1.773, 0.5604, 1.064), (1.93, 0.7026, 0.8984), (1.893, 0.5567, 1.038), (1.628, 0.7371, 0.8885), (1.225, 0.4485, 0.8039), (1.222, 0.7216, 1.077), (0.6804, 0.4571, 0.879), (1.65, 0.4931, 0.9676), (1.509, 0.4633, 0.8978), (1.227, 0.4837, 0.9447), (1.93, 0.6938, 1.07), (1.897, 0.5255, 0.9601), (1.628, 0.7208, 1.076), (1.222, 0.738, 0.8886), (1.629, 0.5332, 1.034), (1.487, 0.7339, 0.9966), (0.6804, 0.7339, 0.9966), (1.954, 0.6237, 0.9999), (0.6804, 0.5102, 0.9895), (1.781, 0.52, 1.005), (1.799, 0.7303, 0.9963), (1.499, 0.5148, 0.9978), (1.55, -0.1484, 0.6042), (1.55, 0.3111, 0.5819), (0.9159, 0.1374, 0.6217), (1.413, 0.3918, 0.5826), (1.412, -0.4541, 0.6503), (0.6804, -0.1503, 0.6031), (0.6808, 0.3111, 0.5818), (1.413, 0.1377, 0.6219), (0.9163, 0.3918, 0.5825), (0.916, -0.4555, 0.6489), (1.197, 0.3065, 0.6168), (1.197, -0.1552, 0.6388), (1.197, -0.6462, 0.6428), (0.6807, -0.6398, 0.6071), (1.412, -0.7517, 0.6106), (0.6817, -0.7874, 0.5219), (0.9166, -0.751, 0.6095), (1.199, -0.7955, 0.547), (1.575, -0.7953, 0.548), (1.417, -0.7997, 0.4731), (0.9192, -0.7981, 0.4732), (1.571, -0.6441, 0.6404), (1.766, -0.7893, 0.5358), (1.762, -0.6369, 0.5917), (1.689, -0.5329, 0.6032), (1.69, -0.7496, 0.6101), (1.696, -0.7972, 0.4764), (1.55, -0.1171, 0.4049), (1.551, 0.3423, 0.3844), (0.9165, 0.1783, 0.3546), (1.413, 0.4236, 0.3849), (1.413, -0.4103, 0.3813), (0.6808, -0.1194, 0.4057), (0.6812, 0.3423, 0.3844), (1.414, 0.1786, 0.3544), (0.9168, 0.4236, 0.3848), (0.9164, -0.4124, 0.3827), (1.198, 0.3481, 0.3497), (1.198, -0.1139, 0.3699), (1.197, -0.5985, 0.3696), (0.6808, -0.6049, 0.4063), (1.412, -0.7006, 0.3523), (0.682, -0.7509, 0.3749), (0.9169, -0.7009, 0.3543), (1.2, -0.7453, 0.3479), (1.567, -0.7466, 0.3478), (1.417, -0.7632, 0.3634), (0.9197, -0.7624, 0.3646), (1.573, -0.5981, 0.3676), (1.765, -0.6107, 0.3885), (1.69, -0.5013, 0.4035), (1.685, -0.71, 0.3519), (1.762, -0.5163, 0.4904), (1.618, -0.3958, 0.5158), (1.55, 0.4071, 0.4836), (1.198, 0.4351, 0.4839), (1.579, -0.7845, 0.4092), (1.202, -0.7847, 0.4087), (0.6022, 0.1577, 0.4881), (0.6021, -0.4339, 0.516), (0.6826, -0.7794, 0.4194), (0.6026, -0.7255, 0.4824), (0.6813, 0.4071, 0.4836), (1.789, -0.7356, 0.4891), (1.596, 0.1583, 0.4882), (1.688, -0.763, 0.365), (1.769, -0.7812, 0.4311), (1.593, 0.4902, 0.8639), (1.593, 0.4304, 0.6372), (0.9608, 0.4762, 0.7431), (1.458, 0.3974, 0.5583), (1.458, 0.5451, 0.9861), (0.7231, 0.49, 0.8641), (0.7235, 0.4302, 0.6372), (1.458, 0.4762, 0.7431), (0.9612, 0.3973, 0.5584), (0.9608, 0.545, 0.9862), (1.244, 0.4392, 0.6339), (1.244, 0.4998, 0.861), (1.244, 0.5718, 1.115), (0.7235, 0.5623, 1.119), (1.459, 0.5905, 1.221), (0.7244, 0.5425, 1.276), (0.9616, 0.5903, 1.221), (1.246, 0.534, 1.277), (1.597, 0.543, 1.276), (1.464, 0.4731, 1.296), (0.964, 0.4728, 1.297), (1.594, 0.5626, 1.119), (1.594, 0.291, 0.8784), (1.594, 0.2309, 0.6506), (0.9614, 0.2067, 0.7628), (1.458, 0.1976, 0.5712), (1.46, 0.2773, 1.009), (0.7234, 0.2909, 0.8785), (0.7239, 0.2308, 0.6506), (1.459, 0.2068, 0.7628), (0.9617, 0.1975, 0.5712), (0.9618, 0.2772, 1.009), (1.244, 0.1696, 0.6527), (1.244, 0.229, 0.8816), (0.7245, 0.3616, 1.141), (1.247, 0.3002, 1.146), (0.7252, 0.4406, 1.292), (1.597, 0.3618, 1.141), (1.639, 0.4321, 0.9971), (1.593, 0.3133, 0.5654), (1.244, 0.2811, 0.538), (0.9645, 0.3519, 1.254), (1.249, 0.3967, 1.298), (0.6441, 0.3623, 0.7531), (0.6442, 0.4319, 0.9974), (0.6451, 0.4923, 1.235), (0.7239, 0.3132, 0.5654), (1.639, 0.3624, 0.753), (1.642, 0.4926, 1.235), (1.464, 0.3521, 1.254), (1.6, 0.441, 1.291), (-0.5466, -0.1303, 0.601), (-0.5463, 0.3111, 0.5819), (0.2838, 0.1424, 0.6212), (-0.324, 0.3918, 0.5826), (-0.3242, -0.4203, 0.646), (0.5176, -0.1304, 0.601), (0.5172, 0.3111, 0.5818), (-0.3242, 0.1424, 0.6212), (0.2834, 0.3918, 0.5825), (0.2838, -0.4204, 0.646), (-0.02406, 0.3065, 0.6168), (-0.02406, -0.1355, 0.6365), (-0.02405, -0.6054, 0.6412), (0.5173, -0.5992, 0.6056), (-0.325, -0.717, 0.6103), (0.5161, -0.7726, 0.5223), (0.2831, -0.7171, 0.6101), (-0.02733, -0.7838, 0.5477), (-0.551, -0.7767, 0.5311), (-0.3312, -0.802, 0.4734), (0.2799, -0.8022, 0.4731), (-0.5467, -0.6058, 0.598), (-0.5471, -0.09945, 0.4037), (-0.5467, 0.3423, 0.3844), (0.2831, 0.1832, 0.354), (-0.3244, 0.4236, 0.3849), (-0.3249, -0.3776, 0.3794), (0.5171, -0.09954, 0.4036), (0.5167, 0.3423, 0.3844), (-0.3248, 0.1832, 0.3541), (0.2829, 0.4236, 0.3848), (0.2833, -0.3777, 0.3795), (-0.02468, 0.3481, 0.3497), (-0.02468, -0.09436, 0.368), (-0.0246, -0.5592, 0.3678), (0.5171, -0.5651, 0.4043), (-0.3254, -0.6608, 0.3529), (0.5158, -0.7137, 0.3745), (0.2827, -0.6609, 0.3536), (-0.02791, -0.7042, 0.3477), (-0.5505, -0.6802, 0.381), (-0.3319, -0.7283, 0.3645), (0.2795, -0.7282, 0.3637), (-0.5471, -0.5716, 0.3959), (-0.6213, -0.4056, 0.5053), (-0.5462, 0.4071, 0.4836), (-0.02437, 0.4351, 0.4839), (-0.5549, -0.7688, 0.4283), (-0.03096, -0.7729, 0.4083), (0.5952, 0.1627, 0.4876), (0.5953, -0.399, 0.5129), (0.5151, -0.7645, 0.4189), (0.5948, -0.6886, 0.4823), (0.5167, 0.4071, 0.4836), (-0.6208, 0.1627, 0.4876), (-0.625, -0.7065, 0.4836), (-0.5466, 0.5084, 0.8362), (-0.5463, 0.4605, 0.6381), (0.2838, 0.5161, 0.7391), (-0.324, 0.4447, 0.5585), (-0.3242, 0.5728, 0.9411), (0.5176, 0.5083, 0.8363), (0.5173, 0.4605, 0.6381), (-0.3242, 0.5162, 0.7391), (0.2834, 0.4447, 0.5585), (0.2838, 0.5727, 0.9412), (-0.02406, 0.4957, 0.6367), (-0.02405, 0.5442, 0.835), (-0.02404, 0.6033, 1.079), (0.5172, 0.5674, 1.065), (-0.3249, 0.607, 1.194), (0.5161, 0.5435, 1.251), (0.283, 0.6068, 1.195), (-0.02732, 0.5616, 1.285), (-0.5509, 0.544, 1.251), (-0.3312, 0.4883, 1.304), (0.2799, 0.4881, 1.304), (-0.5468, 0.5677, 1.065), (-0.5472, 0.3028, 0.8401), (-0.5467, 0.2547, 0.6406), (0.2832, 0.2217, 0.7447), (-0.3244, 0.2261, 0.5603), (-0.326, 0.2795, 0.9493), (0.5172, 0.3028, 0.8402), (0.5167, 0.2546, 0.6407), (-0.3248, 0.2217, 0.7446), (0.2829, 0.226, 0.5603), (0.2828, 0.2794, 0.9495), (-0.02469, 0.1886, 0.6409), (-0.02469, 0.236, 0.8415), (0.5161, 0.3591, 1.077), (-0.02796, 0.2924, 1.095), (-0.551, 0.3593, 1.077), (-0.6215, 0.4386, 0.942), (-0.5462, 0.3447, 0.56), (-0.02437, 0.3248, 0.5324), (0.5151, 0.4372, 1.261), (-0.03092, 0.4038, 1.298), (0.5952, 0.3812, 0.742), (0.5952, 0.4385, 0.9422), (0.5943, 0.4863, 1.179), (0.5167, 0.3447, 0.56), (-0.6209, 0.3812, 0.742), (0.2796, 0.3439, 1.215), (-0.3318, 0.3441, 1.215), (-0.5547, 0.4376, 1.261), (-0.6249, 0.4867, 1.178), (-1.911, 0.6968, 0.4053), (-1.648, 0.7374, 0.4239), (-1.837, 0.6656, 0.06084), (-1.9, 0.6658, 0.1544), (-1.616, 0.7369, 0.1639), (-1.677, 0.6956, 0.04841), (-1.948, 0.6935, 0.7634), (-1.631, 0.7373, 0.7541), (-1.634, -0.2412, 0.4179), (-1.952, -0.2414, 0.3961), (-1.852, -0.2669, 0.03578), (-1.917, -0.263, 0.1334), (-1.705, -0.2665, 0.0364), (-1.651, -0.2622, 0.139), (-1.951, 0.1913, 0.3952), (-1.916, 0.1792, 0.1357), (-1.706, 0.1774, 0.03817), (-1.609, 0.2361, 0.6472), (-1.636, 0.1899, 0.417), (-1.852, 0.1776, 0.03761), (-1.653, 0.1779, 0.1416), (-1.982, 0.2374, 0.642), (-1.663, -0.4931, 0.4187), (-1.922, -0.4929, 0.4016), (-1.621, -0.3284, 0.4122), (-1.856, -0.3578, 0.0193), (-1.84, -0.4736, 0.03934), (-1.909, -0.4746, 0.1356), (-1.654, -0.4746, 0.142), (-1.712, -0.4735, 0.03983), (-1.638, -0.3532, 0.1256), (-1.941, -0.4675, 0.7946), (-1.9, 0.2401, 0.8697), (-1.685, -0.1983, 0.9601), (-1.65, -0.4676, 0.7987), (-1.593, 0.2548, 0.6915), (-1.964, -0.3288, 0.3894), (-1.925, -0.3539, 0.1196), (-1.695, -0.3573, 0.02008), (-1.906, -0.1983, 0.9597), (-1.999, 0.2561, 0.6894), (-1.691, 0.2396, 0.8699), (-1.98, -0.2449, 0.6632), (-1.986, -0.1014, 0.7422), (-1.605, -0.1015, 0.7455), (-1.611, -0.245, 0.671), (-2.001, -0.1404, 0.7947), (-1.995, -0.294, 0.6992), (-1.595, -0.2942, 0.705), (-1.591, -0.1404, 0.7969), (-1.619, -0.3724, 0.4151), (-1.856, -0.3906, 0.01609), (-1.635, -0.3882, 0.1232), (-1.966, -0.3724, 0.392), (-1.927, -0.3883, 0.1173), (-1.693, -0.3905, 0.0167), (-1.605, 0.2533, 0.7416), (-1.986, 0.2545, 0.7399), (-1.996, -0.3362, 0.7238), (-1.602, -0.155, 0.8406), (-1.989, -0.155, 0.8388), (-1.595, -0.3364, 0.7296), (-1.95, 0.4493, 0.3996), (-1.916, 0.4424, 0.1362), (-1.68, 0.4349, 0.0344), (-1.598, 0.4244, 0.7054), (-1.606, 0.4019, 0.4216), (-1.852, 0.4417, 0.03781), (-1.623, 0.3946, 0.1438), (-1.981, 0.4486, 0.7033), (-1.912, 0.475, 0.9081), (-1.659, 0.4522, 0.9148), (-1.225, 0.738, 0.7547), (-1.226, 0.4432, 0.701), (-1.244, 0.738, 0.4317), (-1.257, 0.7375, 0.1474), (-1.278, 0.6949, 0.04187), (-1.277, 0.4588, 0.0415), (-1.256, 0.4162, 0.147), (-1.244, 0.4224, 0.4245), (-1.623, 0.5606, 1.065), (-1.627, 0.6885, 1.116), (-1.889, 0.672, 1.096), (-1.866, 0.5754, 1.064), (-1.222, 0.689, 1.116), (-1.223, 0.5599, 1.064), (-1.228, 0.4587, 0.8837), (-1.225, 0.5114, 0.9916), (-1.93, 0.7019, 0.9971), (-1.895, 0.5462, 1.003), (-1.628, 0.733, 0.9965), (-1.222, 0.7339, 0.9966), (-1.639, 0.5184, 1.004), (-1.58, -0.4682, 0.629), (-1.55, 0.1429, 0.5875), (-1.515, 0.3747, 0.5566), (-0.6805, 0.1424, 0.5872), (-0.742, 0.3747, 0.5566), (-0.6805, -0.45, 0.6147), (-1.197, 0.1375, 0.6229), (-1.197, 0.3922, 0.5831), (-1.197, -0.4552, 0.6503), (-1.743, -0.5551, 0.5684), (-1.577, -0.7991, 0.4739), (-1.197, -0.7517, 0.6104), (-1.572, -0.751, 0.6105), (-0.6811, -0.7442, 0.5772), (-0.7437, -0.7902, 0.4726), (-1.202, -0.7993, 0.4731), (-1.749, -0.7904, 0.4806), (-1.763, -0.7452, 0.5796), (-1.551, 0.1736, 0.3888), (-1.581, -0.4317, 0.4048), (-1.515, 0.3981, 0.4105), (-1.198, 0.1784, 0.3535), (-0.6809, 0.1731, 0.389), (-1.198, 0.4241, 0.3844), (-1.197, -0.4118, 0.3811), (-0.6807, -0.4178, 0.4172), (-0.7424, 0.3981, 0.4104), (-1.198, -0.7008, 0.3527), (-0.6812, -0.7071, 0.3874), (-1.571, -0.7029, 0.3523), (-0.744, -0.7636, 0.3809), (-1.202, -0.763, 0.3637), (-1.576, -0.7632, 0.3639), (-1.764, -0.7378, 0.3809), (-1.744, -0.5338, 0.4195), (-1.593, 0.5263, 0.989), (-1.593, 0.4572, 0.7459), (-1.558, 0.3875, 0.5808), (-0.7232, 0.4571, 0.7459), (-0.7853, 0.3874, 0.5808), (-0.7232, 0.5261, 0.9892), (-1.244, 0.4668, 0.7428), (-1.244, 0.3873, 0.5578), (-1.244, 0.5357, 0.986), (-1.564, 0.4865, 1.289), (-1.244, 0.5805, 1.221), (-1.594, 0.5759, 1.224), (-0.724, 0.5755, 1.224), (-0.7869, 0.4861, 1.29), (-1.249, 0.4626, 1.297), (-1.594, 0.2572, 0.7601), (-1.595, 0.3275, 1.005), (-1.558, 0.2399, 0.5904), (-1.244, 0.1953, 0.7631), (-0.7236, 0.257, 0.7602), (-1.244, 0.1866, 0.5709), (-1.245, 0.2657, 1.009), (-0.7237, 0.3274, 1.006), (-0.7856, 0.2397, 0.5904), (-0.7252, 0.3979, 1.249), (-1.599, 0.3983, 1.249), (-1.249, 0.341, 1.255), (1.911, 0.6968, 0.4053), (1.648, 0.7374, 0.4239), (1.837, 0.6656, 0.06084), (1.9, 0.6658, 0.1544), (1.616, 0.7369, 0.1639), (1.677, 0.6956, 0.04841), (1.948, 0.6935, 0.7634), (1.631, 0.7373, 0.7541), (1.634, -0.2412, 0.4179), (1.952, -0.2414, 0.3961), (1.852, -0.2669, 0.03578), (1.917, -0.263, 0.1334), (1.705, -0.2665, 0.0364), (1.651, -0.2622, 0.139), (1.951, 0.1913, 0.3952), (1.916, 0.1792, 0.1357), (1.706, 0.1774, 0.03817), (1.609, 0.2361, 0.6472), (1.636, 0.1899, 0.417), (1.852, 0.1776, 0.03761), (1.653, 0.1779, 0.1416), (1.982, 0.2374, 0.642), (1.663, -0.4931, 0.4187), (1.922, -0.4929, 0.4016), (1.621, -0.3284, 0.4122), (1.856, -0.3578, 0.0193), (1.84, -0.4736, 0.03934), (1.909, -0.4746, 0.1356), (1.654, -0.4746, 0.142), (1.712, -0.4735, 0.03983), (1.638, -0.3532, 0.1256), (1.941, -0.4675, 0.7946), (1.9, 0.2401, 0.8697), (1.685, -0.1983, 0.9601), (1.65, -0.4676, 0.7987), (1.593, 0.2548, 0.6915), (1.964, -0.3288, 0.3894), (1.925, -0.3539, 0.1196), (1.695, -0.3573, 0.02008), (1.906, -0.1983, 0.9597), (1.999, 0.2561, 0.6894), (1.691, 0.2396, 0.8699), (1.98, -0.2449, 0.6632), (1.986, -0.1014, 0.7422), (1.605, -0.1015, 0.7455), (1.611, -0.245, 0.671), (2.001, -0.1404, 0.7947), (1.995, -0.294, 0.6992), (1.595, -0.2942, 0.705), (1.591, -0.1404, 0.7969), (1.619, -0.3724, 0.4151), (1.856, -0.3906, 0.01609), (1.635, -0.3882, 0.1232), (1.966, -0.3724, 0.392), (1.927, -0.3883, 0.1173), (1.693, -0.3905, 0.0167), (1.605, 0.2533, 0.7416), (1.986, 0.2545, 0.7399), (1.996, -0.3362, 0.7238), (1.602, -0.155, 0.8406), (1.989, -0.155, 0.8388), (1.595, -0.3364, 0.7296), (1.95, 0.4493, 0.3996), (1.916, 0.4424, 0.1362), (1.68, 0.4349, 0.0344), (1.598, 0.4244, 0.7054), (1.606, 0.4019, 0.4216), (1.852, 0.4417, 0.03781), (1.623, 0.3946, 0.1438), (1.981, 0.4486, 0.7033), (1.912, 0.475, 0.9081), (1.659, 0.4522, 0.9148), (0.0, 0.4579, 0.04195), (0.0, 0.6947, 0.04194), (0.0, 0.7375, 0.1474), (4.713e-09, 0.738, 0.4317), (0.0, 0.4426, 0.7), (-4.713e-09, 0.738, 0.7547), (0.0, 0.4218, 0.4248), (0.0, 0.4157, 0.1475), (1.225, 0.738, 0.7547), (1.226, 0.4432, 0.701), (1.244, 0.738, 0.4317), (1.257, 0.7375, 0.1474), (1.278, 0.6949, 0.04187), (1.277, 0.4588, 0.0415), (1.256, 0.4162, 0.147), (1.244, 0.4224, 0.4245), (1.623, 0.5606, 1.065), (1.627, 0.6885, 1.116), (1.889, 0.672, 1.096), (1.866, 0.5754, 1.064), (1.222, 0.689, 1.116), (1.223, 0.5599, 1.064), (-4.713e-09, 0.5598, 1.064), (0.0, 0.689, 1.116), (1.228, 0.4587, 0.8837), (0.0, 0.4571, 0.8789), (1.225, 0.5114, 0.9916), (4.713e-09, 0.5102, 0.9895), (1.93, 0.7019, 0.9971), (1.895, 0.5462, 1.003), (1.628, 0.733, 0.9965), (1.222, 0.7339, 0.9966), (0.0, 0.7339, 0.9966), (1.639, 0.5184, 1.004), (1.58, -0.4682, 0.629), (1.55, 0.1429, 0.5875), (1.515, 0.3747, 0.5566), (0.6805, 0.1424, 0.5872), (0.742, 0.3747, 0.5566), (0.6805, -0.45, 0.6147), (1.197, 0.1375, 0.6229), (1.197, 0.3922, 0.5831), (1.197, -0.4552, 0.6503), (1.743, -0.5551, 0.5684), (1.577, -0.7991, 0.4739), (1.197, -0.7517, 0.6104), (1.572, -0.751, 0.6105), (0.6811, -0.7442, 0.5772), (0.7437, -0.7902, 0.4726), (1.202, -0.7993, 0.4731), (1.749, -0.7904, 0.4806), (1.763, -0.7452, 0.5796), (1.551, 0.1736, 0.3888), (1.581, -0.4317, 0.4048), (1.515, 0.3981, 0.4105), (1.198, 0.1784, 0.3535), (0.6809, 0.1731, 0.389), (1.198, 0.4241, 0.3844), (1.197, -0.4118, 0.3811), (0.6807, -0.4178, 0.4172), (0.7424, 0.3981, 0.4104), (1.198, -0.7008, 0.3527), (0.6812, -0.7071, 0.3874), (1.571, -0.7029, 0.3523), (0.744, -0.7636, 0.3809), (1.202, -0.763, 0.3637), (1.576, -0.7632, 0.3639), (1.764, -0.7378, 0.3809), (1.744, -0.5338, 0.4195), (1.593, 0.5263, 0.989), (1.593, 0.4572, 0.7459), (1.558, 0.3875, 0.5808), (0.7232, 0.4571, 0.7459), (0.7853, 0.3874, 0.5808), (0.7232, 0.5261, 0.9892), (1.244, 0.4668, 0.7428), (1.244, 0.3873, 0.5578), (1.244, 0.5357, 0.986), (1.564, 0.4865, 1.289), (1.244, 0.5805, 1.221), (1.594, 0.5759, 1.224), (0.724, 0.5755, 1.224), (0.7869, 0.4861, 1.29), (1.249, 0.4626, 1.297), (1.594, 0.2572, 0.7601), (1.595, 0.3275, 1.005), (1.558, 0.2399, 0.5904), (1.244, 0.1953, 0.7631), (0.7236, 0.257, 0.7602), (1.244, 0.1866, 0.5709), (1.245, 0.2657, 1.009), (0.7237, 0.3274, 1.006), (0.7856, 0.2397, 0.5904), (0.7252, 0.3979, 1.249), (1.599, 0.3983, 1.249), (1.249, 0.341, 1.255), (-0.5466, -0.4165, 0.6098), (-0.5465, 0.1474, 0.5867), (-0.4886, 0.3747, 0.5566), (0.5175, 0.1474, 0.5867), (0.4564, 0.3747, 0.5566), (0.5175, -0.415, 0.6117), (-0.02406, 0.1425, 0.6223), (-0.02414, 0.3922, 0.5831), (-0.02406, -0.4205, 0.647), (-0.4957, -0.786, 0.4769), (-0.02487, -0.7175, 0.6109), (-0.5481, -0.7139, 0.5781), (0.5169, -0.7095, 0.5775), (0.4544, -0.7843, 0.4725), (-0.02988, -0.8028, 0.4731), (-0.547, 0.1781, 0.3885), (-0.5472, -0.3846, 0.412), (-0.4889, 0.3981, 0.4105), (-0.02468, 0.1833, 0.353), (0.517, 0.178, 0.3885), (-0.0246, 0.4241, 0.3844), (-0.02466, -0.3776, 0.3783), (0.5172, -0.383, 0.4141), (0.456, 0.3981, 0.4104), (-0.02539, -0.6608, 0.3524), (0.5167, -0.6679, 0.3869), (-0.4907, -0.642, 0.3698), (0.4541, -0.734, 0.3803), (-0.03037, -0.7285, 0.3632), (-0.5538, -0.7225, 0.3953), (-0.5466, 0.5382, 0.9399), (-0.5466, 0.4814, 0.7401), (-0.4886, 0.4237, 0.5797), (0.5175, 0.4813, 0.7402), (0.4564, 0.4236, 0.5797), (0.5175, 0.5381, 0.9402), (-0.02406, 0.5172, 0.7388), (-0.02414, 0.4436, 0.558), (-0.02405, 0.5738, 0.9425), (-0.4956, 0.4905, 1.274), (-0.02486, 0.6076, 1.205), (-0.548, 0.5764, 1.179), (0.5168, 0.576, 1.18), (0.4544, 0.4902, 1.275), (-0.02987, 0.4866, 1.317), (-0.547, 0.275, 0.7438), (-0.5481, 0.3327, 0.9456), (-0.4889, 0.2676, 0.5812), (-0.02469, 0.2083, 0.7448), (0.517, 0.2749, 0.7438), (-0.02461, 0.2148, 0.5599), (-0.0255, 0.266, 0.9513), (0.517, 0.3326, 0.9458), (0.456, 0.2675, 0.5812), (0.5153, 0.391, 1.195), (-0.5538, 0.3913, 1.194), (-0.03034, 0.3325, 1.226), (-1.766, 0.5313, -0.1356), (-1.766, 0.5092, 0.06484), (-1.744, 0.5404, -0.1356), (-1.728, 0.5248, 0.06484), (-1.734, 0.5625, -0.1356), (-1.712, 0.5625, 0.06484), (-1.744, 0.5846, -0.1356), (-1.728, 0.6002, 0.06484), (-1.766, 0.5937, -0.1356), (-1.766, 0.6159, 0.06484), (-1.788, 0.5846, -0.1356), (-1.803, 0.6002, 0.06484), (-1.797, 0.5625, -0.1356), (-1.819, 0.5625, 0.06484), (-1.788, 0.5404, -0.1356), (-1.803, 0.5248, 0.06484), (-1.766, -0.3812, -0.1356), (-1.766, -0.4034, 0.06484), (-1.744, -0.3721, -0.1356), (-1.728, -0.3878, 0.06484), (-1.734, -0.35, -0.1356), (-1.712, -0.35, 0.06484), (-1.744, -0.328, -0.1356), (-1.728, -0.3123, 0.06484), (-1.766, -0.3188, -0.1356), (-1.766, -0.2967, 0.06484), (-1.788, -0.328, -0.1356), (-1.803, -0.3123, 0.06484), (-1.797, -0.35, -0.1356), (-1.819, -0.35, 0.06484), (-1.788, -0.3721, -0.1356), (-1.803, -0.3878, 0.06484), (1.766, 0.5313, -0.1356), (1.766, 0.5092, 0.06484), (1.744, 0.5404, -0.1356), (1.728, 0.5248, 0.06484), (1.734, 0.5625, -0.1356), (1.712, 0.5625, 0.06484), (1.744, 0.5846, -0.1356), (1.728, 0.6002, 0.06484), (1.766, 0.5937, -0.1356), (1.766, 0.6159, 0.06484), (1.788, 0.5846, -0.1356), (1.803, 0.6002, 0.06484), (1.797, 0.5625, -0.1356), (1.819, 0.5625, 0.06484), (1.788, 0.5404, -0.1356), (1.803, 0.5248, 0.06484), (1.766, -0.3812, -0.1356), (1.766, -0.4034, 0.06484), (1.744, -0.3721, -0.1356), (1.728, -0.3878, 0.06484), (1.734, -0.35, -0.1356), (1.712, -0.35, 0.06484), (1.744, -0.328, -0.1356), (1.728, -0.3123, 0.06484), (1.766, -0.3188, -0.1356), (1.766, -0.2967, 0.06484), (1.788, -0.328, -0.1356), (1.803, -0.3123, 0.06484), (1.797, -0.35, -0.1356), (1.819, -0.35, 0.06484), (1.788, -0.3721, -0.1356), (1.803, -0.3878, 0.06484)], [], [(0, 122, 261, 135), (0, 135, 260, 121), (0, 121, 242, 84), (0, 84, 244, 122), (1, 123, 262, 134), (1, 134, 261, 122), (1, 122, 244, 87), (1, 87, 246, 123), (2, 160, 243, 128), (2, 128, 269, 159), (2, 159, 278, 154), (2, 154, 267, 160), (3, 92, 254, 119), (3, 119, 258, 113), (3, 113, 253, 104), (3, 104, 248, 92), (4, 99, 249, 108), (4, 108, 248, 93), (49, 7, 102, 181), (46, 4, 93, 172), (5, 101, 251, 107), (5, 107, 250, 95), (47, 180, 101, 5), (46, 178, 99, 4), (6, 132, 265, 125), (6, 125, 249, 99), (48, 211, 132, 6), (62, 20, 140, 219), (7, 95, 250, 105), (7, 105, 252, 102), (49, 174, 95, 7), (66, 24, 132, 211), (8, 133, 251, 101), (50, 218, 139, 8), (48, 6, 99, 178), (8, 139, 273, 133), (9, 93, 248, 104), (9, 104, 253, 103), (47, 5, 95, 174), (51, 9, 103, 182), (10, 100, 259, 118), (10, 118, 257, 112), (10, 112, 252, 105), (10, 105, 250, 100), (11, 130, 266, 126), (11, 126, 255, 110), (11, 110, 249, 125), (11, 125, 265, 130), (12, 111, 256, 116), (12, 116, 259, 100), (12, 100, 250, 107), (12, 107, 251, 111), (13, 110, 255, 115), (13, 115, 254, 92), (13, 92, 248, 108), (13, 108, 249, 110), (14, 94, 246, 87), (14, 87, 244, 109), (14, 109, 254, 115), (14, 115, 255, 94), (15, 96, 243, 85), (15, 85, 245, 114), (15, 114, 259, 116), (15, 116, 256, 96), (16, 129, 262, 123), (16, 123, 246, 94), (16, 94, 255, 126), (16, 126, 266, 129), (17, 114, 245, 88), (17, 88, 247, 97), (17, 97, 257, 118), (17, 118, 259, 114), (18, 109, 244, 84), (18, 84, 242, 98), (18, 98, 258, 119), (18, 119, 254, 109), (19, 127, 253, 113), (19, 113, 258, 120), (19, 120, 271, 143), (19, 143, 274, 127), (71, 228, 149, 29), (20, 103, 253, 127), (20, 127, 274, 140), (62, 182, 103, 20), (21, 97, 247, 90), (21, 90, 262, 129), (21, 129, 266, 117), (21, 117, 257, 97), (22, 112, 257, 117), (22, 117, 266, 130), (22, 130, 265, 106), (22, 106, 252, 112), (23, 128, 243, 96), (23, 96, 256, 131), (23, 131, 270, 137), (23, 137, 269, 128), (24, 102, 252, 106), (24, 106, 265, 132), (66, 181, 102, 24), (50, 8, 101, 180), (25, 131, 256, 111), (25, 111, 251, 133), (25, 133, 273, 142), (25, 142, 270, 131), (26, 90, 247, 88), (26, 88, 245, 89), (26, 89, 261, 134), (26, 134, 262, 90), (27, 89, 245, 85), (27, 85, 243, 86), (27, 86, 260, 135), (27, 135, 261, 89), (28, 150, 276, 147), (28, 147, 270, 142), (28, 142, 273, 146), (28, 146, 275, 150), (29, 149, 275, 146), (29, 146, 273, 139), (74, 219, 140, 32), (71, 29, 139, 218), (30, 148, 268, 136), (30, 136, 269, 137), (30, 137, 270, 147), (30, 147, 276, 148), (31, 138, 272, 145), (31, 145, 268, 148), (31, 148, 276, 144), (31, 144, 271, 138), (32, 140, 274, 141), (32, 141, 275, 149), (74, 32, 149, 228), (33, 143, 271, 144), (33, 144, 276, 150), (33, 150, 275, 141), (33, 141, 274, 143), (34, 120, 258, 98), (34, 98, 242, 151), (34, 151, 272, 138), (34, 138, 271, 120), (35, 158, 242, 121), (35, 121, 260, 124), (35, 124, 263, 152), (35, 152, 264, 158), (36, 153, 263, 91), (36, 91, 267, 154), (36, 154, 278, 155), (36, 155, 277, 153), (37, 157, 264, 152), (37, 152, 263, 153), (37, 153, 277, 156), (37, 156, 279, 157), (38, 162, 268, 145), (38, 145, 272, 161), (38, 161, 279, 156), (38, 156, 277, 162), (39, 124, 260, 86), (39, 86, 243, 160), (39, 160, 267, 91), (39, 91, 263, 124), (40, 161, 272, 151), (40, 151, 242, 158), (40, 158, 264, 157), (40, 157, 279, 161), (41, 159, 269, 136), (41, 136, 268, 162), (41, 162, 277, 155), (41, 155, 278, 159), (42, 214, 299, 201), (42, 201, 282, 163), (42, 163, 280, 200), (42, 200, 298, 214), (43, 213, 300, 202), (43, 202, 284, 166), (43, 166, 282, 201), (43, 201, 299, 213), (44, 207, 281, 239), (44, 239, 305, 233), (44, 233, 316, 238), (44, 238, 307, 207), (45, 198, 292, 171), (45, 171, 286, 183), (45, 183, 291, 192), (45, 192, 296, 198), (46, 187, 287, 178), (46, 172, 286, 187), (47, 186, 289, 180), (47, 174, 288, 186), (48, 204, 303, 211), (48, 178, 287, 204), (49, 184, 288, 174), (49, 181, 290, 184), (50, 180, 289, 212), (50, 212, 311, 218), (51, 183, 286, 172), (51, 182, 291, 183), (52, 197, 297, 179), (52, 179, 288, 184), (52, 184, 290, 191), (52, 191, 295, 197), (53, 205, 304, 209), (53, 209, 303, 204), (53, 204, 287, 189), (53, 189, 293, 205), (54, 195, 294, 190), (54, 190, 289, 186), (54, 186, 288, 179), (54, 179, 297, 195), (55, 194, 293, 189), (55, 189, 287, 187), (55, 187, 286, 171), (55, 171, 292, 194), (56, 166, 284, 173), (56, 173, 293, 194), (56, 194, 292, 188), (56, 188, 282, 166), (57, 164, 281, 175), (57, 175, 294, 195), (57, 195, 297, 193), (57, 193, 283, 164), (58, 202, 300, 208), (58, 208, 304, 205), (58, 205, 293, 173), (58, 173, 284, 202), (59, 167, 283, 193), (59, 193, 297, 197), (59, 197, 295, 176), (59, 176, 285, 167), (60, 163, 282, 188), (60, 188, 292, 198), (60, 198, 296, 177), (60, 177, 280, 163), (61, 192, 291, 206), (61, 206, 312, 222), (61, 222, 309, 199), (61, 199, 296, 192), (62, 219, 312, 206), (62, 206, 291, 182), (63, 169, 285, 176), (63, 176, 295, 196), (63, 196, 304, 208), (63, 208, 300, 169), (64, 196, 295, 191), (64, 191, 290, 185), (64, 185, 303, 209), (64, 209, 304, 196), (65, 175, 281, 207), (65, 207, 307, 216), (65, 216, 308, 210), (65, 210, 294, 175), (66, 185, 290, 181), (66, 211, 303, 185), (67, 190, 294, 210), (67, 210, 308, 221), (67, 221, 311, 212), (67, 212, 289, 190), (68, 167, 285, 169), (68, 169, 300, 213), (68, 213, 299, 168), (68, 168, 283, 167), (69, 164, 283, 168), (69, 168, 299, 214), (69, 214, 298, 165), (69, 165, 281, 164), (70, 226, 314, 229), (70, 229, 313, 225), (70, 225, 311, 221), (70, 221, 308, 226), (71, 225, 313, 228), (71, 218, 311, 225), (72, 215, 306, 227), (72, 227, 314, 226), (72, 226, 308, 216), (72, 216, 307, 215), (73, 224, 310, 217), (73, 217, 309, 223), (73, 223, 314, 227), (73, 227, 306, 224), (74, 220, 312, 219), (74, 228, 313, 220), (75, 223, 309, 222), (75, 222, 312, 220), (75, 220, 313, 229), (75, 229, 314, 223), (76, 177, 296, 199), (76, 199, 309, 217), (76, 217, 310, 230), (76, 230, 280, 177), (77, 200, 280, 237), (77, 237, 302, 231), (77, 231, 301, 203), (77, 203, 298, 200), (78, 170, 301, 232), (78, 232, 315, 234), (78, 234, 316, 233), (78, 233, 305, 170), (79, 231, 302, 236), (79, 236, 317, 235), (79, 235, 315, 232), (79, 232, 301, 231), (80, 224, 306, 241), (80, 241, 315, 235), (80, 235, 317, 240), (80, 240, 310, 224), (81, 165, 298, 203), (81, 203, 301, 170), (81, 170, 305, 239), (81, 239, 281, 165), (82, 230, 310, 240), (82, 240, 317, 236), (82, 236, 302, 237), (82, 237, 280, 230), (83, 215, 307, 238), (83, 238, 316, 234), (83, 234, 315, 241), (83, 241, 306, 215), (51, 172, 93, 9), (318, 688, 1424, 697), (318, 697, 1430, 699), (318, 699, 1431, 698), (318, 698, 1425, 688), (319, 689, 1486, 825), (319, 825, 1493, 812), (319, 812, 1430, 697), (319, 697, 1424, 689), (320, 695, 1426, 690), (320, 690, 1427, 692), (320, 692, 1424, 688), (320, 688, 1425, 696), (320, 696, 1428, 694), (320, 694, 1429, 695), (321, 691, 1487, 824), (321, 824, 1486, 689), (321, 689, 1424, 692), (321, 692, 1427, 691), (322, 843, 1500, 853), (322, 853, 1499, 842), (322, 842, 1653, 827), (322, 827, 1652, 843), (323, 768, 1466, 769), (323, 769, 1433, 705), (323, 705, 1460, 772), (323, 772, 1471, 768), (324, 745, 1477, 804), (324, 804, 1482, 789), (324, 789, 1471, 772), (324, 772, 1460, 745), (325, 704, 1435, 710), (325, 710, 1434, 724), (325, 724, 1449, 754), (325, 754, 1461, 704), (326, 764, 1468, 775), (326, 775, 1441, 703), (326, 703, 1459, 776), (326, 776, 1473, 764), (327, 700, 1442, 725), (327, 725, 1441, 775), (327, 775, 1468, 763), (327, 763, 1469, 773), (327, 773, 1432, 700), (328, 701, 1443, 722), (328, 722, 1440, 714), (328, 714, 1436, 707), (328, 707, 1434, 701), (329, 705, 1433, 709), (329, 709, 1435, 704), (329, 704, 1461, 753), (329, 753, 1460, 705), (330, 715, 1432, 773), (330, 773, 1469, 765), (330, 765, 1472, 774), (330, 774, 1448, 715), (331, 721, 1443, 701), (331, 701, 1434, 710), (331, 710, 1435, 713), (331, 713, 1439, 721), (332, 702, 1444, 720), (332, 720, 1442, 700), (332, 700, 1432, 711), (332, 711, 1437, 702), (333, 726, 1436, 708), (333, 708, 1437, 706), (333, 706, 1454, 752), (333, 752, 1462, 726), (334, 718, 1492, 821), (334, 821, 1490, 716), (334, 716, 1442, 720), (334, 720, 1444, 718), (335, 820, 1491, 717), (335, 717, 1443, 721), (335, 721, 1439, 806), (335, 806, 1487, 820), (336, 717, 1491, 819), (336, 819, 1488, 807), (336, 807, 1440, 722), (336, 722, 1443, 717), (337, 706, 1437, 711), (337, 711, 1432, 715), (337, 715, 1448, 755), (337, 755, 1454, 706), (338, 822, 1493, 719), (338, 719, 1445, 723), (338, 723, 1464, 822), (339, 716, 1490, 818), (339, 818, 1489, 808), (339, 808, 1441, 725), (339, 725, 1442, 716), (340, 724, 1434, 707), (340, 707, 1436, 726), (340, 726, 1462, 751), (340, 751, 1449, 724), (341, 708, 1436, 714), (341, 714, 1440, 727), (341, 727, 1444, 702), (341, 702, 1437, 708), (342, 713, 1435, 709), (342, 709, 1433, 712), (342, 712, 1438, 728), (342, 728, 1439, 713), (343, 723, 1445, 770), (343, 770, 1467, 766), (343, 766, 1470, 771), (343, 771, 1464, 723), (344, 730, 1446, 742), (344, 742, 1458, 744), (344, 744, 1455, 739), (344, 739, 1447, 730), (345, 737, 1453, 735), (345, 735, 1452, 738), (345, 738, 1446, 730), (345, 730, 1447, 734), (345, 734, 1451, 733), (345, 733, 1450, 737), (346, 736, 1476, 803), (346, 803, 1474, 731), (346, 731, 1446, 738), (346, 738, 1452, 736), (347, 802, 1475, 732), (347, 732, 1450, 733), (347, 733, 1451, 785), (347, 785, 1478, 802), (348, 732, 1475, 801), (348, 801, 1479, 786), (348, 786, 1453, 737), (348, 737, 1450, 732), (349, 759, 1480, 800), (349, 800, 1483, 790), (349, 790, 1473, 776), (349, 776, 1459, 759), (350, 749, 1465, 758), (350, 758, 1456, 756), (350, 756, 1463, 750), (350, 750, 1457, 749), (351, 779, 1484, 798), (351, 798, 1481, 760), (351, 760, 1464, 771), (351, 771, 1470, 779), (352, 797, 1479, 747), (352, 747, 1462, 752), (352, 752, 1454, 783), (352, 783, 1476, 797), (353, 746, 1478, 796), (353, 796, 1477, 745), (353, 745, 1460, 753), (353, 753, 1461, 746), (354, 757, 1495, 817), (354, 817, 1494, 813), (354, 813, 1456, 758), (354, 758, 1465, 757), (355, 814, 1489, 743), (355, 743, 1480, 759), (355, 759, 1459, 814), (356, 731, 1474, 795), (356, 795, 1485, 792), (356, 792, 1458, 742), (356, 742, 1446, 731), (357, 791, 1484, 794), (357, 794, 1482, 777), (357, 777, 1455, 748), (357, 748, 1463, 791), (358, 792, 1485, 793), (358, 793, 1483, 778), (358, 778, 1457, 740), (358, 740, 1458, 792), (359, 763, 1468, 764), (359, 764, 1473, 762), (359, 762, 1472, 765), (359, 765, 1469, 763), (360, 761, 1470, 766), (360, 766, 1467, 767), (360, 767, 1466, 768), (360, 768, 1471, 761), (361, 712, 1433, 769), (361, 769, 1466, 767), (361, 767, 1467, 770), (361, 770, 1445, 729), (361, 729, 1438, 712), (362, 748, 1455, 744), (362, 744, 1458, 740), (362, 740, 1457, 750), (362, 750, 1463, 748), (363, 780, 1472, 762), (363, 762, 1473, 790), (363, 790, 1483, 793), (363, 793, 1485, 780), (364, 779, 1470, 761), (364, 761, 1471, 789), (364, 789, 1482, 794), (364, 794, 1484, 779), (365, 781, 1448, 774), (365, 774, 1472, 780), (365, 780, 1485, 795), (365, 795, 1474, 781), (366, 741, 1495, 757), (366, 757, 1465, 787), (366, 787, 1480, 743), (366, 743, 1489, 741), (367, 785, 1451, 734), (367, 734, 1447, 784), (367, 784, 1477, 796), (367, 796, 1478, 785), (368, 735, 1453, 786), (368, 786, 1479, 797), (368, 797, 1476, 736), (368, 736, 1452, 735), (369, 791, 1463, 756), (369, 756, 1456, 788), (369, 788, 1481, 798), (369, 798, 1484, 791), (370, 787, 1465, 749), (370, 749, 1457, 778), (370, 778, 1483, 800), (370, 800, 1480, 787), (371, 815, 1494, 799), (371, 799, 1430, 812), (371, 812, 1493, 815), (372, 782, 1449, 751), (372, 751, 1462, 747), (372, 747, 1479, 801), (372, 801, 1475, 782), (373, 754, 1449, 782), (373, 782, 1475, 802), (373, 802, 1478, 746), (373, 746, 1461, 754), (374, 783, 1454, 755), (374, 755, 1448, 781), (374, 781, 1474, 803), (374, 803, 1476, 783), (375, 784, 1447, 739), (375, 739, 1455, 777), (375, 777, 1482, 804), (375, 804, 1477, 784), (376, 788, 1456, 813), (376, 813, 1494, 815), (376, 815, 1493, 816), (376, 816, 1481, 788), (377, 883, 1516, 890), (377, 890, 1511, 863), (377, 863, 1509, 860), (377, 860, 1504, 883), (378, 760, 1481, 816), (378, 816, 1493, 822), (378, 822, 1464, 760), (379, 842, 1499, 852), (379, 852, 1498, 835), (379, 835, 1654, 828), (379, 828, 1653, 842), (380, 810, 1426, 695), (380, 695, 1429, 693), (380, 693, 1488, 819), (380, 819, 1491, 810), (381, 690, 1426, 810), (381, 810, 1491, 820), (381, 820, 1487, 691), (381, 691, 1427, 690), (382, 703, 1441, 808), (382, 808, 1489, 814), (382, 814, 1459, 703), (383, 727, 1440, 807), (383, 807, 1488, 823), (383, 823, 1492, 718), (383, 718, 1444, 727), (384, 806, 1439, 728), (384, 728, 1438, 805), (384, 805, 1486, 824), (384, 824, 1487, 806), (385, 805, 1438, 729), (385, 729, 1445, 719), (385, 719, 1493, 825), (385, 825, 1486, 805), (386, 840, 1490, 821), (386, 821, 1492, 839), (386, 839, 1502, 849), (386, 849, 1503, 840), (387, 830, 1489, 818), (387, 818, 1490, 840), (387, 840, 1503, 848), (387, 848, 1497, 830), (388, 844, 1488, 693), (388, 693, 1429, 837), (388, 837, 1500, 847), (388, 847, 1501, 844), (389, 845, 1502, 851), (389, 851, 1501, 838), (389, 838, 1651, 834), (389, 834, 1658, 845), (390, 835, 1498, 850), (390, 850, 1496, 831), (390, 831, 1656, 829), (390, 829, 1654, 835), (391, 846, 1503, 849), (391, 849, 1502, 845), (391, 845, 1658, 833), (391, 833, 1657, 846), (392, 811, 1497, 848), (392, 848, 1503, 846), (392, 846, 1657, 832), (392, 832, 1655, 811), (393, 838, 1501, 847), (393, 847, 1500, 843), (393, 843, 1652, 826), (393, 826, 1651, 838), (394, 841, 1425, 698), (394, 698, 1431, 809), (394, 809, 1496, 850), (394, 850, 1498, 841), (395, 839, 1492, 823), (395, 823, 1488, 844), (395, 844, 1501, 851), (395, 851, 1502, 839), (396, 880, 1514, 889), (396, 889, 1512, 878), (396, 878, 1506, 855), (396, 855, 1505, 880), (397, 836, 1428, 696), (397, 696, 1425, 841), (397, 841, 1498, 852), (397, 852, 1499, 836), (398, 837, 1429, 694), (398, 694, 1428, 836), (398, 836, 1499, 853), (398, 853, 1500, 837), (399, 888, 1516, 883), (399, 883, 1504, 865), (399, 865, 1507, 867), (399, 867, 1513, 888), (400, 861, 1508, 862), (400, 862, 1509, 858), (400, 858, 1673, 859), (400, 859, 1674, 861), (401, 857, 1505, 854), (401, 854, 1504, 860), (401, 860, 1509, 862), (401, 862, 1508, 857), (402, 856, 1507, 865), (402, 865, 1504, 854), (402, 854, 1505, 855), (402, 855, 1506, 856), (403, 863, 1511, 887), (403, 887, 1678, 864), (403, 864, 1673, 858), (403, 858, 1509, 863), (404, 878, 1512, 886), (404, 886, 1513, 867), (404, 867, 1507, 856), (404, 856, 1506, 878), (405, 882, 1683, 885), (405, 885, 1515, 871), (405, 871, 1508, 861), (405, 861, 1674, 882), (406, 869, 1497, 811), (406, 811, 1655, 870), (406, 870, 1676, 873), (406, 873, 1510, 869), (407, 871, 1515, 884), (407, 884, 1514, 880), (407, 880, 1505, 857), (407, 857, 1508, 871), (408, 741, 1489, 830), (408, 830, 1497, 869), (408, 869, 1510, 875), (408, 875, 1495, 741), (409, 881, 1496, 809), (409, 809, 1431, 868), (409, 868, 1514, 884), (409, 884, 1515, 881), (410, 872, 1656, 831), (410, 831, 1496, 881), (410, 881, 1515, 885), (410, 885, 1683, 872), (411, 866, 1430, 799), (411, 799, 1494, 879), (411, 879, 1513, 886), (411, 886, 1512, 866), (412, 876, 1510, 873), (412, 873, 1676, 877), (412, 877, 1678, 887), (412, 887, 1511, 876), (413, 817, 1495, 874), (413, 874, 1516, 888), (413, 888, 1513, 879), (413, 879, 1494, 817), (414, 868, 1431, 699), (414, 699, 1430, 866), (414, 866, 1512, 889), (414, 889, 1514, 868), (415, 874, 1495, 875), (415, 875, 1510, 876), (415, 876, 1511, 890), (415, 890, 1516, 874), (416, 893, 1523, 902), (416, 902, 1525, 900), (416, 900, 1522, 896), (416, 896, 1520, 893), (417, 899, 1524, 901), (417, 901, 1523, 893), (417, 893, 1520, 897), (417, 897, 1521, 899), (418, 894, 1519, 892), (418, 892, 1518, 898), (418, 898, 1523, 901), (418, 901, 1524, 894), (419, 898, 1518, 891), (419, 891, 1517, 895), (419, 895, 1525, 902), (419, 902, 1523, 898), (420, 904, 1522, 900), (420, 900, 1525, 903), (420, 903, 1528, 907), (420, 907, 1530, 904), (421, 905, 1529, 909), (421, 909, 1527, 910), (421, 910, 1532, 908), (421, 908, 1528, 905), (422, 907, 1528, 908), (422, 908, 1532, 911), (422, 911, 1531, 906), (422, 906, 1530, 907), (423, 903, 1525, 895), (423, 895, 1517, 912), (423, 912, 1529, 905), (423, 905, 1528, 903), (424, 917, 1527, 909), (424, 909, 1529, 916), (424, 916, 1534, 913), (424, 913, 1533, 917), (425, 916, 1529, 912), (425, 912, 1517, 915), (425, 915, 1526, 914), (425, 914, 1534, 916), (426, 929, 1538, 920), (426, 920, 1539, 923), (426, 923, 1542, 927), (426, 927, 1541, 929), (427, 928, 1540, 926), (427, 926, 1543, 924), (427, 924, 1539, 920), (427, 920, 1538, 928), (428, 919, 1537, 921), (428, 921, 1540, 928), (428, 928, 1538, 925), (428, 925, 1535, 919), (429, 918, 1535, 925), (429, 925, 1538, 929), (429, 929, 1541, 922), (429, 922, 1536, 918), (430, 927, 1542, 931), (430, 931, 1545, 934), (430, 934, 1544, 930), (430, 930, 1541, 927), (431, 936, 1546, 932), (431, 932, 1544, 935), (431, 935, 1548, 937), (431, 937, 1549, 936), (432, 935, 1544, 934), (432, 934, 1545, 933), (432, 933, 1547, 938), (432, 938, 1548, 935), (433, 922, 1541, 930), (433, 930, 1544, 932), (433, 932, 1546, 939), (433, 939, 1536, 922), (434, 936, 1549, 956), (434, 956, 1550, 942), (434, 942, 1546, 936), (435, 939, 1546, 942), (435, 942, 1550, 940), (435, 940, 1551, 941), (435, 941, 1536, 939), (436, 915, 1517, 944), (436, 944, 1536, 941), (436, 941, 1551, 943), (436, 943, 1526, 915), (437, 894, 1524, 946), (437, 946, 1540, 921), (437, 921, 1537, 945), (437, 945, 1519, 894), (438, 917, 1533, 957), (438, 957, 1550, 956), (438, 956, 1549, 947), (438, 947, 1527, 917), (439, 910, 1527, 947), (439, 947, 1549, 937), (439, 937, 1548, 948), (439, 948, 1532, 910), (440, 896, 1522, 950), (440, 950, 1542, 923), (440, 923, 1539, 949), (440, 949, 1520, 896), (441, 911, 1532, 948), (441, 948, 1548, 938), (441, 938, 1547, 951), (441, 951, 1531, 911), (442, 904, 1530, 952), (442, 952, 1545, 931), (442, 931, 1542, 950), (442, 950, 1522, 904), (443, 897, 1520, 949), (443, 949, 1539, 924), (443, 924, 1543, 953), (443, 953, 1521, 897), (444, 913, 1534, 954), (444, 954, 1550, 957), (444, 957, 1533, 913), (445, 891, 1518, 955), (445, 955, 1535, 918), (445, 918, 1536, 944), (445, 944, 1517, 891), (446, 906, 1531, 951), (446, 951, 1547, 933), (446, 933, 1545, 952), (446, 952, 1530, 906), (447, 899, 1521, 953), (447, 953, 1543, 926), (447, 926, 1540, 946), (447, 946, 1524, 899), (448, 914, 1526, 943), (448, 943, 1551, 940), (448, 940, 1550, 954), (448, 954, 1534, 914), (449, 892, 1519, 945), (449, 945, 1537, 919), (449, 919, 1535, 955), (449, 955, 1518, 892), (450, 960, 1558, 969), (450, 969, 1560, 967), (450, 967, 1557, 963), (450, 963, 1555, 960), (451, 966, 1559, 968), (451, 968, 1558, 960), (451, 960, 1555, 964), (451, 964, 1556, 966), (452, 961, 1554, 959), (452, 959, 1553, 965), (452, 965, 1558, 968), (452, 968, 1559, 961), (453, 965, 1553, 958), (453, 958, 1552, 962), (453, 962, 1560, 969), (453, 969, 1558, 965), (454, 971, 1557, 967), (454, 967, 1560, 970), (454, 970, 1562, 974), (454, 974, 1564, 971), (455, 972, 1563, 976), (455, 976, 1561, 977), (455, 977, 1566, 975), (455, 975, 1562, 972), (456, 974, 1562, 975), (456, 975, 1566, 978), (456, 978, 1565, 973), (456, 973, 1564, 974), (457, 970, 1560, 962), (457, 962, 1552, 979), (457, 979, 1563, 972), (457, 972, 1562, 970), (458, 991, 1570, 982), (458, 982, 1571, 985), (458, 985, 1574, 989), (458, 989, 1573, 991), (459, 990, 1572, 988), (459, 988, 1575, 986), (459, 986, 1571, 982), (459, 982, 1570, 990), (460, 981, 1569, 983), (460, 983, 1572, 990), (460, 990, 1570, 987), (460, 987, 1567, 981), (461, 980, 1567, 987), (461, 987, 1570, 991), (461, 991, 1573, 984), (461, 984, 1568, 980), (462, 992, 1576, 999), (462, 999, 1578, 993), (462, 993, 1573, 989), (462, 989, 1574, 992), (463, 961, 1559, 998), (463, 998, 1572, 983), (463, 983, 1569, 997), (463, 997, 1554, 961), (464, 995, 1577, 1006), (464, 1006, 1563, 979), (464, 979, 1552, 996), (464, 996, 1568, 995), (465, 977, 1561, 1008), (465, 1008, 1577, 1007), (465, 1007, 1578, 1000), (465, 1000, 1566, 977), (466, 963, 1557, 1002), (466, 1002, 1574, 985), (466, 985, 1571, 1001), (466, 1001, 1555, 963), (467, 978, 1566, 1000), (467, 1000, 1578, 999), (467, 999, 1576, 994), (467, 994, 1565, 978), (468, 971, 1564, 1003), (468, 1003, 1576, 992), (468, 992, 1574, 1002), (468, 1002, 1557, 971), (469, 964, 1555, 1001), (469, 1001, 1571, 986), (469, 986, 1575, 1004), (469, 1004, 1556, 964), (470, 958, 1553, 1005), (470, 1005, 1567, 980), (470, 980, 1568, 996), (470, 996, 1552, 958), (471, 973, 1565, 994), (471, 994, 1576, 1003), (471, 1003, 1564, 973), (472, 966, 1556, 1004), (472, 1004, 1575, 988), (472, 988, 1572, 998), (472, 998, 1559, 966), (473, 1008, 1561, 976), (473, 976, 1563, 1006), (473, 1006, 1577, 1008), (474, 959, 1554, 997), (474, 997, 1569, 981), (474, 981, 1567, 1005), (474, 1005, 1553, 959), (475, 984, 1573, 993), (475, 993, 1578, 1007), (475, 1007, 1577, 995), (475, 995, 1568, 984), (476, 1018, 1579, 1009), (476, 1009, 1580, 1019), (476, 1019, 1586, 1020), (476, 1020, 1585, 1018), (477, 1146, 1641, 1010), (477, 1010, 1579, 1018), (477, 1018, 1585, 1133), (477, 1133, 1648, 1146), (478, 1011, 1581, 1016), (478, 1016, 1584, 1015), (478, 1015, 1583, 1017), (478, 1017, 1580, 1009), (478, 1009, 1579, 1013), (478, 1013, 1582, 1011), (479, 1145, 1642, 1012), (479, 1012, 1582, 1013), (479, 1013, 1579, 1010), (479, 1010, 1641, 1145), (480, 1167, 1663, 1157), (480, 1157, 1652, 827), (480, 827, 1653, 1156), (480, 1156, 1662, 1167), (481, 1090, 1621, 1089), (481, 1089, 1626, 1093), (481, 1093, 1615, 1026), (481, 1026, 1588, 1090), (482, 1125, 1632, 1066), (482, 1066, 1615, 1093), (482, 1093, 1626, 1110), (482, 1110, 1637, 1125), (483, 1031, 1590, 1025), (483, 1025, 1616, 1075), (483, 1075, 1604, 1045), (483, 1045, 1589, 1031), (484, 1096, 1623, 1085), (484, 1085, 1628, 1097), (484, 1097, 1614, 1024), (484, 1024, 1596, 1096), (485, 1046, 1597, 1021), (485, 1021, 1587, 1094), (485, 1094, 1624, 1084), (485, 1084, 1623, 1096), (485, 1096, 1596, 1046), (486, 1043, 1598, 1022), (486, 1022, 1589, 1028), (486, 1028, 1591, 1035), (486, 1035, 1595, 1043), (487, 1030, 1588, 1026), (487, 1026, 1615, 1074), (487, 1074, 1616, 1025), (487, 1025, 1590, 1030), (488, 1094, 1587, 1036), (488, 1036, 1603, 1095), (488, 1095, 1627, 1086), (488, 1086, 1624, 1094), (489, 1022, 1598, 1042), (489, 1042, 1594, 1034), (489, 1034, 1590, 1031), (489, 1031, 1589, 1022), (490, 1041, 1599, 1023), (490, 1023, 1592, 1032), (490, 1032, 1587, 1021), (490, 1021, 1597, 1041), (491, 1029, 1591, 1047), (491, 1047, 1617, 1073), (491, 1073, 1609, 1027), (491, 1027, 1592, 1029), (492, 1142, 1647, 1039), (492, 1039, 1599, 1041), (492, 1041, 1597, 1037), (492, 1037, 1645, 1142), (493, 1038, 1646, 1141), (493, 1141, 1642, 1127), (493, 1127, 1594, 1042), (493, 1042, 1598, 1038), (494, 1140, 1646, 1038), (494, 1038, 1598, 1043), (494, 1043, 1595, 1128), (494, 1128, 1643, 1140), (495, 1032, 1592, 1027), (495, 1027, 1609, 1076), (495, 1076, 1603, 1036), (495, 1036, 1587, 1032), (496, 1040, 1648, 1143), (496, 1143, 1619, 1044), (496, 1044, 1600, 1040), (497, 1139, 1645, 1037), (497, 1037, 1597, 1046), (497, 1046, 1596, 1129), (497, 1129, 1644, 1139), (498, 1028, 1589, 1045), (498, 1045, 1604, 1072), (498, 1072, 1617, 1047), (498, 1047, 1591, 1028), (499, 1035, 1591, 1029), (499, 1029, 1592, 1023), (499, 1023, 1599, 1048), (499, 1048, 1595, 1035), (500, 1030, 1590, 1034), (500, 1034, 1594, 1049), (500, 1049, 1593, 1033), (500, 1033, 1588, 1030), (501, 1091, 1600, 1044), (501, 1044, 1619, 1092), (501, 1092, 1625, 1087), (501, 1087, 1622, 1091), (502, 1063, 1601, 1051), (502, 1051, 1602, 1060), (502, 1060, 1610, 1065), (502, 1065, 1613, 1063), (503, 1056, 1608, 1058), (503, 1058, 1605, 1054), (503, 1054, 1606, 1055), (503, 1055, 1602, 1051), (503, 1051, 1601, 1059), (503, 1059, 1607, 1056), (504, 1124, 1631, 1057), (504, 1057, 1607, 1059), (504, 1059, 1601, 1052), (504, 1052, 1629, 1124), (505, 1053, 1630, 1123), (505, 1123, 1633, 1106), (505, 1106, 1606, 1054), (505, 1054, 1605, 1053), (506, 1122, 1630, 1053), (506, 1053, 1605, 1058), (506, 1058, 1608, 1107), (506, 1107, 1634, 1122), (507, 1121, 1635, 1080), (507, 1080, 1614, 1097), (507, 1097, 1628, 1111), (507, 1111, 1638, 1121), (508, 1079, 1620, 1070), (508, 1070, 1612, 1071), (508, 1071, 1618, 1077), (508, 1077, 1611, 1079), (509, 1119, 1639, 1100), (509, 1100, 1625, 1092), (509, 1092, 1619, 1081), (509, 1081, 1636, 1119), (510, 1068, 1634, 1118), (510, 1118, 1631, 1104), (510, 1104, 1609, 1073), (510, 1073, 1617, 1068), (511, 1117, 1633, 1067), (511, 1067, 1616, 1074), (511, 1074, 1615, 1066), (511, 1066, 1632, 1117), (512, 1138, 1650, 1078), (512, 1078, 1620, 1079), (512, 1079, 1611, 1134), (512, 1134, 1649, 1138), (513, 1064, 1644, 1135), (513, 1135, 1614, 1080), (513, 1080, 1635, 1064), (514, 1116, 1629, 1052), (514, 1052, 1601, 1063), (514, 1063, 1613, 1113), (514, 1113, 1640, 1116), (515, 1115, 1639, 1112), (515, 1112, 1618, 1069), (515, 1069, 1610, 1098), (515, 1098, 1637, 1115), (516, 1114, 1640, 1113), (516, 1113, 1613, 1061), (516, 1061, 1612, 1099), (516, 1099, 1638, 1114), (517, 1085, 1623, 1084), (517, 1084, 1624, 1086), (517, 1086, 1627, 1083), (517, 1083, 1628, 1085), (518, 1087, 1625, 1082), (518, 1082, 1626, 1089), (518, 1089, 1621, 1088), (518, 1088, 1622, 1087), (519, 1090, 1588, 1033), (519, 1033, 1593, 1050), (519, 1050, 1600, 1091), (519, 1091, 1622, 1088), (519, 1088, 1621, 1090), (520, 1065, 1610, 1069), (520, 1069, 1618, 1071), (520, 1071, 1612, 1061), (520, 1061, 1613, 1065), (521, 1083, 1627, 1101), (521, 1101, 1640, 1114), (521, 1114, 1638, 1111), (521, 1111, 1628, 1083), (522, 1082, 1625, 1100), (522, 1100, 1639, 1115), (522, 1115, 1637, 1110), (522, 1110, 1626, 1082), (523, 1095, 1603, 1102), (523, 1102, 1629, 1116), (523, 1116, 1640, 1101), (523, 1101, 1627, 1095), (524, 1078, 1650, 1062), (524, 1062, 1644, 1064), (524, 1064, 1635, 1108), (524, 1108, 1620, 1078), (525, 1055, 1606, 1106), (525, 1106, 1633, 1117), (525, 1117, 1632, 1105), (525, 1105, 1602, 1055), (526, 1107, 1608, 1056), (526, 1056, 1607, 1057), (526, 1057, 1631, 1118), (526, 1118, 1634, 1107), (527, 1077, 1618, 1112), (527, 1112, 1639, 1119), (527, 1119, 1636, 1109), (527, 1109, 1611, 1077), (528, 1070, 1620, 1108), (528, 1108, 1635, 1121), (528, 1121, 1638, 1099), (528, 1099, 1612, 1070), (529, 1120, 1649, 1136), (529, 1136, 1648, 1133), (529, 1133, 1585, 1120), (530, 1072, 1604, 1103), (530, 1103, 1630, 1122), (530, 1122, 1634, 1068), (530, 1068, 1617, 1072), (531, 1103, 1604, 1075), (531, 1075, 1616, 1067), (531, 1067, 1633, 1123), (531, 1123, 1630, 1103), (532, 1076, 1609, 1104), (532, 1104, 1631, 1124), (532, 1124, 1629, 1102), (532, 1102, 1603, 1076), (533, 1060, 1602, 1105), (533, 1105, 1632, 1125), (533, 1125, 1637, 1098), (533, 1098, 1610, 1060), (534, 1134, 1611, 1109), (534, 1109, 1636, 1137), (534, 1137, 1648, 1136), (534, 1136, 1649, 1134), (535, 1198, 1684, 1191), (535, 1191, 1667, 1173), (535, 1173, 1672, 1176), (535, 1176, 1677, 1198), (536, 1137, 1636, 1081), (536, 1081, 1619, 1143), (536, 1143, 1648, 1137), (537, 1166, 1662, 1156), (537, 1156, 1653, 828), (537, 828, 1654, 1149), (537, 1149, 1661, 1166), (538, 1016, 1581, 1131), (538, 1131, 1646, 1140), (538, 1140, 1643, 1014), (538, 1014, 1584, 1016), (539, 1131, 1581, 1011), (539, 1011, 1582, 1012), (539, 1012, 1642, 1141), (539, 1141, 1646, 1131), (540, 1129, 1596, 1024), (540, 1024, 1614, 1135), (540, 1135, 1644, 1129), (541, 1128, 1595, 1048), (541, 1048, 1599, 1039), (541, 1039, 1647, 1144), (541, 1144, 1643, 1128), (542, 1049, 1594, 1127), (542, 1127, 1642, 1145), (542, 1145, 1641, 1126), (542, 1126, 1593, 1049), (543, 1050, 1593, 1126), (543, 1126, 1641, 1146), (543, 1146, 1648, 1040), (543, 1040, 1600, 1050), (544, 1142, 1645, 1154), (544, 1154, 1666, 1163), (544, 1163, 1665, 1153), (544, 1153, 1647, 1142), (545, 1139, 1644, 1147), (545, 1147, 1660, 1162), (545, 1162, 1666, 1154), (545, 1154, 1645, 1139), (546, 1014, 1643, 1158), (546, 1158, 1664, 1161), (546, 1161, 1663, 1151), (546, 1151, 1584, 1014), (547, 1165, 1665, 1159), (547, 1159, 1658, 834), (547, 834, 1651, 1152), (547, 1152, 1664, 1165), (548, 1164, 1661, 1149), (548, 1149, 1654, 829), (548, 829, 1656, 1148), (548, 1148, 1659, 1164), (549, 1163, 1666, 1160), (549, 1160, 1657, 833), (549, 833, 1658, 1159), (549, 1159, 1665, 1163), (550, 1162, 1660, 1132), (550, 1132, 1655, 832), (550, 832, 1657, 1160), (550, 1160, 1666, 1162), (551, 1161, 1664, 1152), (551, 1152, 1651, 826), (551, 826, 1652, 1157), (551, 1157, 1663, 1161), (552, 1019, 1580, 1155), (552, 1155, 1661, 1164), (552, 1164, 1659, 1130), (552, 1130, 1586, 1019), (553, 1144, 1647, 1153), (553, 1153, 1665, 1165), (553, 1165, 1664, 1158), (553, 1158, 1643, 1144), (554, 1197, 1681, 1189), (554, 1189, 1668, 1169), (554, 1169, 1669, 1187), (554, 1187, 1679, 1197), (555, 1017, 1583, 1150), (555, 1150, 1662, 1166), (555, 1166, 1661, 1155), (555, 1155, 1580, 1017), (556, 1015, 1584, 1151), (556, 1151, 1663, 1167), (556, 1167, 1662, 1150), (556, 1150, 1583, 1015), (557, 1191, 1684, 1196), (557, 1196, 1680, 1179), (557, 1179, 1670, 1177), (557, 1177, 1667, 1191), (558, 1175, 1671, 1174), (558, 1174, 1674, 859), (558, 859, 1673, 1172), (558, 1172, 1672, 1175), (559, 1168, 1668, 1171), (559, 1171, 1671, 1175), (559, 1175, 1672, 1173), (559, 1173, 1667, 1168), (560, 1177, 1670, 1170), (560, 1170, 1669, 1169), (560, 1169, 1668, 1168), (560, 1168, 1667, 1177), (561, 1195, 1677, 1176), (561, 1176, 1672, 1172), (561, 1172, 1673, 864), (561, 864, 1678, 1195), (562, 1194, 1679, 1187), (562, 1187, 1669, 1170), (562, 1170, 1670, 1179), (562, 1179, 1680, 1194), (563, 1193, 1683, 882), (563, 882, 1674, 1174), (563, 1174, 1671, 1182), (563, 1182, 1682, 1193), (564, 1132, 1660, 1181), (564, 1181, 1675, 1183), (564, 1183, 1676, 870), (564, 870, 1655, 1132), (565, 1192, 1682, 1182), (565, 1182, 1671, 1171), (565, 1171, 1668, 1189), (565, 1189, 1681, 1192), (566, 1147, 1644, 1062), (566, 1062, 1650, 1185), (566, 1185, 1675, 1181), (566, 1181, 1660, 1147), (567, 1130, 1659, 1190), (567, 1190, 1682, 1192), (567, 1192, 1681, 1180), (567, 1180, 1586, 1130), (568, 1148, 1656, 872), (568, 872, 1683, 1193), (568, 1193, 1682, 1190), (568, 1190, 1659, 1148), (569, 1120, 1585, 1178), (569, 1178, 1679, 1194), (569, 1194, 1680, 1188), (569, 1188, 1649, 1120), (570, 1183, 1675, 1186), (570, 1186, 1677, 1195), (570, 1195, 1678, 877), (570, 877, 1676, 1183), (571, 1184, 1650, 1138), (571, 1138, 1649, 1188), (571, 1188, 1680, 1196), (571, 1196, 1684, 1184), (572, 1020, 1586, 1180), (572, 1180, 1681, 1197), (572, 1197, 1679, 1178), (572, 1178, 1585, 1020), (573, 1185, 1650, 1184), (573, 1184, 1684, 1198), (573, 1198, 1677, 1186), (573, 1186, 1675, 1185), (574, 1210, 1691, 1201), (574, 1201, 1688, 1204), (574, 1204, 1690, 1208), (574, 1208, 1693, 1210), (575, 1209, 1692, 1207), (575, 1207, 1689, 1205), (575, 1205, 1688, 1201), (575, 1201, 1691, 1209), (576, 1200, 1687, 1202), (576, 1202, 1692, 1209), (576, 1209, 1691, 1206), (576, 1206, 1686, 1200), (577, 1199, 1686, 1206), (577, 1206, 1691, 1210), (577, 1210, 1693, 1203), (577, 1203, 1685, 1199), (578, 1208, 1690, 1212), (578, 1212, 1698, 1215), (578, 1215, 1696, 1211), (578, 1211, 1693, 1208), (579, 1217, 1697, 1213), (579, 1213, 1696, 1216), (579, 1216, 1700, 1218), (579, 1218, 1695, 1217), (580, 1216, 1696, 1215), (580, 1215, 1698, 1214), (580, 1214, 1699, 1219), (580, 1219, 1700, 1216), (581, 1203, 1693, 1211), (581, 1211, 1696, 1213), (581, 1213, 1697, 1220), (581, 1220, 1685, 1203), (582, 1217, 1695, 1225), (582, 1225, 1701, 1221), (582, 1221, 1702, 1224), (582, 1224, 1697, 1217), (583, 1220, 1697, 1224), (583, 1224, 1702, 1222), (583, 1222, 1694, 1223), (583, 1223, 1685, 1220), (584, 1228, 1706, 1237), (584, 1237, 1709, 1235), (584, 1235, 1710, 1231), (584, 1231, 1707, 1228), (585, 1234, 1708, 1236), (585, 1236, 1706, 1228), (585, 1228, 1707, 1232), (585, 1232, 1711, 1234), (586, 1229, 1705, 1227), (586, 1227, 1703, 1233), (586, 1233, 1706, 1236), (586, 1236, 1708, 1229), (587, 1233, 1703, 1226), (587, 1226, 1704, 1230), (587, 1230, 1709, 1237), (587, 1237, 1706, 1233), (588, 1239, 1710, 1235), (588, 1235, 1709, 1238), (588, 1238, 1712, 1242), (588, 1242, 1713, 1239), (589, 1240, 1714, 1244), (589, 1244, 1717, 1245), (589, 1245, 1716, 1243), (589, 1243, 1712, 1240), (590, 1242, 1712, 1243), (590, 1243, 1716, 1246), (590, 1246, 1715, 1241), (590, 1241, 1713, 1242), (591, 1238, 1709, 1230), (591, 1230, 1704, 1247), (591, 1247, 1714, 1240), (591, 1240, 1712, 1238), (592, 1264, 1717, 1244), (592, 1244, 1714, 1250), (592, 1250, 1718, 1264), (593, 1250, 1714, 1247), (593, 1247, 1704, 1249), (593, 1249, 1719, 1248), (593, 1248, 1718, 1250), (594, 1252, 1685, 1223), (594, 1223, 1694, 1251), (594, 1251, 1719, 1249), (594, 1249, 1704, 1252), (595, 1254, 1692, 1202), (595, 1202, 1687, 1253), (595, 1253, 1705, 1229), (595, 1229, 1708, 1254), (596, 1265, 1701, 1225), (596, 1225, 1695, 1255), (596, 1255, 1717, 1264), (596, 1264, 1718, 1265), (597, 1255, 1695, 1218), (597, 1218, 1700, 1256), (597, 1256, 1716, 1245), (597, 1245, 1717, 1255), (598, 1258, 1690, 1204), (598, 1204, 1688, 1257), (598, 1257, 1707, 1231), (598, 1231, 1710, 1258), (599, 1256, 1700, 1219), (599, 1219, 1699, 1259), (599, 1259, 1715, 1246), (599, 1246, 1716, 1256), (600, 1260, 1698, 1212), (600, 1212, 1690, 1258), (600, 1258, 1710, 1239), (600, 1239, 1713, 1260), (601, 1257, 1688, 1205), (601, 1205, 1689, 1261), (601, 1261, 1711, 1232), (601, 1232, 1707, 1257), (602, 1262, 1702, 1221), (602, 1221, 1701, 1265), (602, 1265, 1718, 1262), (603, 1263, 1686, 1199), (603, 1199, 1685, 1252), (603, 1252, 1704, 1226), (603, 1226, 1703, 1263), (604, 1259, 1699, 1214), (604, 1214, 1698, 1260), (604, 1260, 1713, 1241), (604, 1241, 1715, 1259), (605, 1261, 1689, 1207), (605, 1207, 1692, 1254), (605, 1254, 1708, 1234), (605, 1234, 1711, 1261), (606, 1251, 1694, 1222), (606, 1222, 1702, 1262), (606, 1262, 1718, 1248), (606, 1248, 1719, 1251), (607, 1253, 1687, 1200), (607, 1200, 1686, 1263), (607, 1263, 1703, 1227), (607, 1227, 1705, 1253), (608, 1277, 1726, 1268), (608, 1268, 1723, 1271), (608, 1271, 1725, 1275), (608, 1275, 1728, 1277), (609, 1276, 1727, 1274), (609, 1274, 1724, 1272), (609, 1272, 1723, 1268), (609, 1268, 1726, 1276), (610, 1267, 1722, 1269), (610, 1269, 1727, 1276), (610, 1276, 1726, 1273), (610, 1273, 1721, 1267), (611, 1266, 1721, 1273), (611, 1273, 1726, 1277), (611, 1277, 1728, 1270), (611, 1270, 1720, 1266), (612, 1275, 1725, 1279), (612, 1279, 1732, 1282), (612, 1282, 1730, 1278), (612, 1278, 1728, 1275), (613, 1284, 1731, 1280), (613, 1280, 1730, 1283), (613, 1283, 1734, 1285), (613, 1285, 1729, 1284), (614, 1283, 1730, 1282), (614, 1282, 1732, 1281), (614, 1281, 1733, 1286), (614, 1286, 1734, 1283), (615, 1270, 1728, 1278), (615, 1278, 1730, 1280), (615, 1280, 1731, 1287), (615, 1287, 1720, 1270), (616, 1290, 1738, 1299), (616, 1299, 1741, 1297), (616, 1297, 1742, 1293), (616, 1293, 1739, 1290), (617, 1296, 1740, 1298), (617, 1298, 1738, 1290), (617, 1290, 1739, 1294), (617, 1294, 1743, 1296), (618, 1291, 1737, 1289), (618, 1289, 1735, 1295), (618, 1295, 1738, 1298), (618, 1298, 1740, 1291), (619, 1295, 1735, 1288), (619, 1288, 1736, 1292), (619, 1292, 1741, 1299), (619, 1299, 1738, 1295), (620, 1307, 1744, 1300), (620, 1300, 1742, 1297), (620, 1297, 1741, 1301), (620, 1301, 1746, 1307), (621, 1306, 1727, 1269), (621, 1269, 1722, 1305), (621, 1305, 1737, 1291), (621, 1291, 1740, 1306), (622, 1314, 1745, 1303), (622, 1303, 1736, 1304), (622, 1304, 1720, 1287), (622, 1287, 1731, 1314), (623, 1316, 1729, 1285), (623, 1285, 1734, 1308), (623, 1308, 1746, 1315), (623, 1315, 1745, 1316), (624, 1310, 1725, 1271), (624, 1271, 1723, 1309), (624, 1309, 1739, 1293), (624, 1293, 1742, 1310), (625, 1308, 1734, 1286), (625, 1286, 1733, 1302), (625, 1302, 1744, 1307), (625, 1307, 1746, 1308), (626, 1311, 1732, 1279), (626, 1279, 1725, 1310), (626, 1310, 1742, 1300), (626, 1300, 1744, 1311), (627, 1309, 1723, 1272), (627, 1272, 1724, 1312), (627, 1312, 1743, 1294), (627, 1294, 1739, 1309), (628, 1313, 1721, 1266), (628, 1266, 1720, 1304), (628, 1304, 1736, 1288), (628, 1288, 1735, 1313), (629, 1302, 1733, 1281), (629, 1281, 1732, 1311), (629, 1311, 1744, 1302), (630, 1312, 1724, 1274), (630, 1274, 1727, 1306), (630, 1306, 1740, 1296), (630, 1296, 1743, 1312), (631, 1284, 1729, 1316), (631, 1316, 1745, 1314), (631, 1314, 1731, 1284), (632, 1305, 1722, 1267), (632, 1267, 1721, 1313), (632, 1313, 1735, 1289), (632, 1289, 1737, 1305), (633, 1301, 1741, 1292), (633, 1292, 1736, 1303), (633, 1303, 1745, 1315), (633, 1315, 1746, 1301), (634, 1319, 1753, 1328), (634, 1328, 1755, 1326), (634, 1326, 1752, 1322), (634, 1322, 1750, 1319), (635, 1325, 1754, 1327), (635, 1327, 1753, 1319), (635, 1319, 1750, 1323), (635, 1323, 1751, 1325), (636, 1320, 1749, 1318), (636, 1318, 1748, 1324), (636, 1324, 1753, 1327), (636, 1327, 1754, 1320), (637, 1324, 1748, 1317), (637, 1317, 1747, 1321), (637, 1321, 1755, 1328), (637, 1328, 1753, 1324), (638, 1330, 1752, 1326), (638, 1326, 1755, 1329), (638, 1329, 1757, 1333), (638, 1333, 1759, 1330), (639, 1331, 1758, 1335), (639, 1335, 1756, 1336), (639, 1336, 1761, 1334), (639, 1334, 1757, 1331), (640, 1333, 1757, 1334), (640, 1334, 1761, 1337), (640, 1337, 1760, 1332), (640, 1332, 1759, 1333), (641, 1329, 1755, 1321), (641, 1321, 1747, 1338), (641, 1338, 1758, 1331), (641, 1331, 1757, 1329), (642, 1350, 1765, 1341), (642, 1341, 1766, 1344), (642, 1344, 1769, 1348), (642, 1348, 1768, 1350), (643, 1349, 1767, 1347), (643, 1347, 1770, 1345), (643, 1345, 1766, 1341), (643, 1341, 1765, 1349), (644, 1340, 1764, 1342), (644, 1342, 1767, 1349), (644, 1349, 1765, 1346), (644, 1346, 1762, 1340), (645, 1339, 1762, 1346), (645, 1346, 1765, 1350), (645, 1350, 1768, 1343), (645, 1343, 1763, 1339), (646, 1348, 1769, 1352), (646, 1352, 1772, 1355), (646, 1355, 1771, 1351), (646, 1351, 1768, 1348), (647, 1357, 1773, 1353), (647, 1353, 1771, 1356), (647, 1356, 1775, 1358), (647, 1358, 1776, 1357), (648, 1356, 1771, 1355), (648, 1355, 1772, 1354), (648, 1354, 1774, 1359), (648, 1359, 1775, 1356), (649, 1343, 1768, 1351), (649, 1351, 1771, 1353), (649, 1353, 1773, 1360), (649, 1360, 1763, 1343), (650, 1320, 1754, 1363), (650, 1363, 1767, 1342), (650, 1342, 1764, 1362), (650, 1362, 1749, 1320), (651, 1336, 1756, 1364), (651, 1364, 1776, 1358), (651, 1358, 1775, 1365), (651, 1365, 1761, 1336), (652, 1322, 1752, 1367), (652, 1367, 1769, 1344), (652, 1344, 1766, 1366), (652, 1366, 1750, 1322), (653, 1337, 1761, 1365), (653, 1365, 1775, 1359), (653, 1359, 1774, 1368), (653, 1368, 1760, 1337), (654, 1330, 1759, 1369), (654, 1369, 1772, 1352), (654, 1352, 1769, 1367), (654, 1367, 1752, 1330), (655, 1323, 1750, 1366), (655, 1366, 1766, 1345), (655, 1345, 1770, 1370), (655, 1370, 1751, 1323), (656, 1317, 1748, 1371), (656, 1371, 1762, 1339), (656, 1339, 1763, 1361), (656, 1361, 1747, 1317), (657, 1332, 1760, 1368), (657, 1368, 1774, 1354), (657, 1354, 1772, 1369), (657, 1369, 1759, 1332), (658, 1325, 1751, 1370), (658, 1370, 1770, 1347), (658, 1347, 1767, 1363), (658, 1363, 1754, 1325), (659, 1364, 1756, 1335), (659, 1335, 1758, 1372), (659, 1372, 1776, 1364), (660, 1318, 1749, 1362), (660, 1362, 1764, 1340), (660, 1340, 1762, 1371), (660, 1371, 1748, 1318), (661, 1357, 1776, 1372), (661, 1372, 1758, 1338), (661, 1338, 1747, 1361), (661, 1361, 1763, 1360), (661, 1360, 1773, 1357), (662, 1375, 1783, 1384), (662, 1384, 1785, 1382), (662, 1382, 1782, 1378), (662, 1378, 1780, 1375), (663, 1381, 1784, 1383), (663, 1383, 1783, 1375), (663, 1375, 1780, 1379), (663, 1379, 1781, 1381), (664, 1376, 1779, 1374), (664, 1374, 1778, 1380), (664, 1380, 1783, 1383), (664, 1383, 1784, 1376), (665, 1380, 1778, 1373), (665, 1373, 1777, 1377), (665, 1377, 1785, 1384), (665, 1384, 1783, 1380), (666, 1386, 1782, 1382), (666, 1382, 1785, 1385), (666, 1385, 1787, 1389), (666, 1389, 1789, 1386), (667, 1387, 1788, 1391), (667, 1391, 1786, 1392), (667, 1392, 1791, 1390), (667, 1390, 1787, 1387), (668, 1389, 1787, 1390), (668, 1390, 1791, 1393), (668, 1393, 1790, 1388), (668, 1388, 1789, 1389), (669, 1385, 1785, 1377), (669, 1377, 1777, 1394), (669, 1394, 1788, 1387), (669, 1387, 1787, 1385), (670, 1406, 1795, 1397), (670, 1397, 1796, 1400), (670, 1400, 1799, 1404), (670, 1404, 1798, 1406), (671, 1405, 1797, 1403), (671, 1403, 1800, 1401), (671, 1401, 1796, 1397), (671, 1397, 1795, 1405), (672, 1396, 1794, 1398), (672, 1398, 1797, 1405), (672, 1405, 1795, 1402), (672, 1402, 1792, 1396), (673, 1395, 1792, 1402), (673, 1402, 1795, 1406), (673, 1406, 1798, 1399), (673, 1399, 1793, 1395), (674, 1407, 1801, 1420), (674, 1420, 1803, 1408), (674, 1408, 1798, 1404), (674, 1404, 1799, 1407), (675, 1376, 1784, 1412), (675, 1412, 1797, 1398), (675, 1398, 1794, 1411), (675, 1411, 1779, 1376), (676, 1392, 1786, 1422), (676, 1422, 1802, 1421), (676, 1421, 1803, 1414), (676, 1414, 1791, 1392), (677, 1378, 1782, 1416), (677, 1416, 1799, 1400), (677, 1400, 1796, 1415), (677, 1415, 1780, 1378), (678, 1393, 1791, 1414), (678, 1414, 1803, 1420), (678, 1420, 1801, 1413), (678, 1413, 1790, 1393), (679, 1386, 1789, 1417), (679, 1417, 1801, 1407), (679, 1407, 1799, 1416), (679, 1416, 1782, 1386), (680, 1379, 1780, 1415), (680, 1415, 1796, 1401), (680, 1401, 1800, 1418), (680, 1418, 1781, 1379), (681, 1373, 1778, 1419), (681, 1419, 1792, 1395), (681, 1395, 1793, 1410), (681, 1410, 1777, 1373), (682, 1388, 1790, 1413), (682, 1413, 1801, 1417), (682, 1417, 1789, 1388), (683, 1381, 1781, 1418), (683, 1418, 1800, 1403), (683, 1403, 1797, 1412), (683, 1412, 1784, 1381), (684, 1422, 1786, 1391), (684, 1391, 1788, 1423), (684, 1423, 1802, 1422), (685, 1374, 1779, 1411), (685, 1411, 1794, 1396), (685, 1396, 1792, 1419), (685, 1419, 1778, 1374), (686, 1409, 1802, 1423), (686, 1423, 1788, 1394), (686, 1394, 1777, 1410), (686, 1410, 1793, 1409), (687, 1399, 1798, 1408), (687, 1408, 1803, 1421), (687, 1421, 1802, 1409), (687, 1409, 1793, 1399), (1804, 1806, 1807, 1805), (1806, 1808, 1809, 1807), (1808, 1810, 1811, 1809), (1810, 1812, 1813, 1811), (1812, 1814, 1815, 1813), (1814, 1816, 1817, 1815), (1807, 1809, 1811, 1813, 1815, 1817, 1819, 1805), (1816, 1818, 1819, 1817), (1818, 1804, 1805, 1819), (1804, 1818, 1816, 1814, 1812, 1810, 1808, 1806), (1820, 1822, 1823, 1821), (1822, 1824, 1825, 1823), (1824, 1826, 1827, 1825), (1826, 1828, 1829, 1827), (1828, 1830, 1831, 1829), (1830, 1832, 1833, 1831), (1823, 1825, 1827, 1829, 1831, 1833, 1835, 1821), (1832, 1834, 1835, 1833), (1834, 1820, 1821, 1835), (1820, 1834, 1832, 1830, 1828, 1826, 1824, 1822), (1836, 1837, 1839, 1838), (1838, 1839, 1841, 1840), (1840, 1841, 1843, 1842), (1842, 1843, 1845, 1844), (1844, 1845, 1847, 1846), (1846, 1847, 1849, 1848), (1839, 1837, 1851, 1849, 1847, 1845, 1843, 1841), (1848, 1849, 1851, 1850), (1850, 1851, 1837, 1836), (1836, 1838, 1840, 1842, 1844, 1846, 1848, 1850), (1852, 1853, 1855, 1854), (1854, 1855, 1857, 1856), (1856, 1857, 1859, 1858), (1858, 1859, 1861, 1860), (1860, 1861, 1863, 1862), (1862, 1863, 1865, 1864), (1855, 1853, 1867, 1865, 1863, 1861, 1859, 1857), (1864, 1865, 1867, 1866), (1866, 1867, 1853, 1852), (1852, 1854, 1856, 1858, 1860, 1862, 1864, 1866)])
me_cube_006.polygons.foreach_set('material_index', [0, 0, 0, 0, 0, 0, 0, 0, 0, 0, 0, 0, 0, 0, 0, 0, 0, 0, 0, 0, 0, 0, 0, 0, 0, 0, 0, 0, 0, 0, 0, 0, 0, 0, 0, 0, 0, 0, 0, 0, 0, 0, 0, 0, 0, 0, 0, 0, 0, 0, 0, 0, 0, 0, 0, 0, 0, 0, 0, 0, 0, 0, 0, 0, 0, 0, 0, 0, 0, 0, 0, 0, 0, 0, 0, 0, 0, 0, 0, 0, 0, 0, 0, 0, 0, 0, 0, 0, 0, 0, 0, 0, 0, 0, 0, 0, 0, 0, 0, 0, 0, 0, 0, 0, 0, 0, 0, 0, 0, 0, 0, 0, 0, 0, 0, 0, 0, 0, 0, 0, 0, 0, 0, 0, 0, 0, 0, 0, 0, 0, 0, 0, 0, 0, 0, 0, 0, 0, 0, 0, 0, 0, 0, 0, 0, 0, 0, 0, 0, 0, 0, 0, 0, 0, 0, 0, 0, 0, 0, 0, 0, 0, 0, 0, 0, 0, 0, 0, 0, 0, 0, 0, 0, 0, 0, 0, 0, 0, 0, 0, 0, 0, 0, 0, 0, 0, 0, 0, 0, 0, 0, 0, 0, 0, 0, 0, 0, 0, 0, 0, 0, 0, 0, 0, 0, 0, 0, 0, 0, 0, 0, 0, 0, 0, 0, 0, 0, 0, 0, 0, 0, 0, 0, 0, 0, 0, 0, 0, 0, 0, 0, 0, 0, 0, 0, 0, 0, 0, 0, 0, 0, 0, 0, 0, 0, 0, 0, 0, 0, 0, 0, 0, 0, 0, 0, 0, 0, 0, 0, 0, 0, 0, 0, 0, 0, 0, 0, 0, 0, 0, 0, 0, 0, 0, 0, 0, 0, 0, 0, 0, 0, 0, 0, 0, 0, 0, 0, 0, 0, 0, 0, 0, 0, 0, 0, 0, 0, 0, 0, 0, 0, 0, 0, 0, 0, 0, 0, 0, 0, 0, 0, 0, 0, 0, 0, 0, 0, 0, 0, 0, 0, 0, 0, 0, 0, 0, 0, 0, 0, 0, 0, 0, 0, 0, 0, 0, 0, 0, 0, 0, 0, 0, 0, 0, 0, 0, 0, 0, 0, 0, 0, 0, 0, 0, 0, 0, 0, 0, 0, 0, 0, 0, 0, 0, 0, 0, 0, 0, 0, 0, 0, 0, 0, 0, 0, 0, 0, 0, 0, 0, 0, 0, 0, 0, 0, 0, 0, 0, 0, 0, 0, 0, 0, 0, 0, 0, 0, 0, 0, 0, 0, 0, 0, 0, 0, 0, 0, 0, 0, 0, 0, 0, 0, 0, 0, 0, 0, 0, 0, 0, 0, 0, 0, 0, 0, 0, 0, 0, 0, 0, 0, 0, 0, 0, 0, 0, 0, 0, 0, 0, 0, 0, 0, 0, 0, 0, 0, 0, 0, 0, 0, 0, 0, 0, 0, 0, 0, 0, 0, 0, 0, 0, 0, 0, 0, 0, 0, 0, 0, 0, 0, 0, 0, 0, 0, 0, 0, 0, 0, 0, 0, 0, 0, 0, 0, 0, 0, 0, 0, 0, 0, 0, 0, 0, 0, 0, 0, 0, 0, 0, 0, 0, 0, 0, 0, 0, 0, 0, 0, 0, 0, 0, 0, 0, 0, 0, 0, 0, 0, 0, 0, 0, 0, 0, 0, 0, 0, 0, 0, 0, 0, 0, 0, 0, 0, 0, 0, 0, 0, 0, 0, 0, 0, 0, 0, 0, 0, 0, 0, 0, 0, 0, 0, 0, 0, 0, 0, 0, 0, 0, 0, 0, 0, 0, 0, 0, 0, 0, 0, 0, 0, 0, 0, 0, 0, 0, 0, 0, 0, 0, 0, 0, 0, 0, 0, 0, 0, 0, 0, 0, 0, 0, 0, 0, 0, 0, 0, 0, 0, 0, 0, 0, 0, 0, 0, 0, 0, 0, 0, 0, 0, 0, 0, 0, 0, 0, 0, 0, 0, 0, 0, 0, 0, 0, 0, 0, 0, 0, 0, 0, 0, 0, 0, 0, 0, 0, 0, 0, 0, 0, 0, 0, 0, 0, 0, 0, 0, 0, 0, 0, 0, 0, 0, 0, 0, 0, 0, 0, 0, 0, 0, 0, 0, 0, 0, 0, 0, 0, 0, 0, 0, 0, 0, 0, 0, 0, 0, 0, 0, 0, 0, 0, 0, 0, 0, 0, 0, 0, 0, 0, 0, 0, 0, 0, 0, 0, 0, 0, 0, 0, 0, 0, 0, 0, 0, 0, 0, 0, 0, 0, 0, 0, 0, 0, 0, 0, 0, 0, 0, 0, 0, 0, 0, 0, 0, 0, 0, 0, 0, 0, 0, 0, 0, 0, 0, 0, 0, 0, 0, 0, 0, 0, 0, 0, 0, 0, 0, 0, 0, 0, 0, 0, 0, 0, 0, 0, 0, 0, 0, 0, 0, 0, 0, 0, 0, 0, 0, 0, 0, 0, 0, 0, 0, 0, 0, 0, 0, 0, 0, 0, 0, 0, 0, 0, 0, 0, 0, 0, 0, 0, 0, 0, 0, 0, 0, 0, 0, 0, 0, 0, 0, 0, 0, 0, 0, 0, 0, 0, 0, 0, 0, 0, 0, 0, 0, 0, 0, 0, 0, 0, 0, 0, 0, 0, 0, 0, 0, 0, 0, 0, 0, 0, 0, 0, 0, 0, 0, 0, 0, 0, 0, 0, 0, 0, 0, 0, 0, 0, 0, 0, 0, 0, 0, 0, 0, 0, 0, 0, 0, 0, 0, 0, 0, 0, 0, 0, 0, 0, 0, 0, 0, 0, 0, 0, 0, 0, 0, 0, 0, 0, 0, 0, 0, 0, 0, 0, 0, 0, 0, 0, 0, 0, 0, 0, 0, 0, 0, 0, 0, 0, 0, 0, 0, 0, 0, 0, 0, 0, 0, 0, 0, 0, 0, 0, 0, 0, 0, 0, 0, 0, 0, 0, 0, 0, 0, 0, 0, 0, 0, 0, 0, 0, 0, 0, 0, 0, 0, 0, 0, 0, 0, 0, 0, 0, 0, 0, 0, 0, 0, 0, 0, 0, 0, 0, 0, 0, 0, 0, 0, 0, 0, 0, 0, 0, 0, 0, 0, 0, 0, 0, 0, 0, 0, 0, 0, 0, 0, 0, 0, 0, 0, 0, 0, 0, 0, 0, 0, 0, 0, 0, 0, 0, 0, 0, 0, 0, 0, 0, 0, 0, 0, 0, 0, 0, 0, 0, 0, 0, 0, 0, 0, 0, 0, 0, 0, 0, 0, 0, 0, 0, 0, 0, 0, 0, 0, 0, 0, 0, 0, 0, 0, 0, 0, 0, 0, 0, 0, 0, 0, 0, 0, 0, 0, 0, 0, 0, 0, 0, 0, 0, 0, 0, 0, 0, 0, 0, 0, 0, 0, 0, 0, 0, 0, 0, 0, 0, 0, 0, 0, 0, 0, 0, 0, 0, 0, 0, 0, 0, 0, 0, 0, 0, 0, 0, 0, 0, 0, 0, 0, 0, 0, 0, 0, 0, 0, 0, 0, 0, 0, 0, 0, 0, 0, 0, 0, 0, 0, 0, 0, 0, 0, 0, 0, 0, 0, 0, 0, 0, 0, 0, 0, 0, 0, 0, 0, 0, 0, 0, 0, 0, 0, 0, 0, 0, 0, 0, 0, 0, 0, 0, 0, 0, 0, 0, 0, 0, 0, 0, 0, 0, 0, 0, 0, 0, 0, 0, 0, 0, 0, 0, 0, 0, 0, 0, 0, 0, 0, 0, 0, 0, 0, 0, 0, 0, 0, 0, 0, 0, 0, 0, 0, 0, 0, 0, 0, 0, 0, 0, 0, 0, 0, 0, 0, 0, 0, 0, 0, 0, 0, 0, 0, 0, 0, 0, 0, 0, 0, 0, 0, 0, 0, 0, 0, 0, 0, 0, 0, 0, 0, 0, 0, 0, 0, 0, 0, 0, 0, 0, 0, 0, 0, 0, 0, 0, 0, 0, 0, 0, 0, 0, 0, 0, 0, 0, 0, 0, 0, 0, 0, 0, 0, 0, 0, 0, 0, 0, 0, 0, 0, 0, 0, 0, 0, 0, 0, 0, 0, 0, 0, 0, 0, 0, 0, 0, 0, 0, 0, 0, 0, 0, 0, 0, 0, 0, 0, 0, 0, 0, 0, 0, 0, 0, 0, 0, 0, 0, 0, 0, 0, 0, 0, 0, 0, 0, 0, 0, 0, 0, 0, 0, 0, 0, 0, 0, 0, 0, 0, 0, 0, 0, 0, 0, 0, 0, 0, 0, 0, 0, 0, 0, 0, 0, 0, 0, 0, 0, 0, 0, 0, 0, 0, 0, 0, 0, 0, 0, 0, 0, 0, 0, 0, 0, 0, 0, 0, 0, 0, 0, 0, 0, 0, 0, 0, 0, 0, 0, 0, 0, 0, 0, 0, 0, 0, 0, 0, 0, 0, 0, 0, 0, 0, 0, 0, 0, 0, 0, 0, 0, 0, 0, 0, 0, 0, 0, 0, 0, 0, 0, 0, 0, 0, 0, 0, 0, 0, 0, 0, 0, 0, 0, 0, 0, 0, 0, 0, 0, 0, 0, 0, 0, 0, 0, 0, 0, 0, 0, 0, 0, 0, 0, 0, 0, 0, 0, 0, 0, 0, 0, 0, 0, 0, 0, 0, 0, 0, 0, 0, 0, 0, 0, 0, 0, 0, 0, 0, 0, 0, 0, 0, 0, 0, 0, 0, 0, 0, 0, 0, 0, 0, 0, 0, 0, 0, 0, 0, 0, 0, 0, 0, 0, 0, 0, 0, 0, 0, 0, 0, 0, 0, 0, 0, 0, 0, 0, 0, 0, 0, 0, 0, 0, 0, 0, 0, 0, 0, 0, 0, 0, 0, 0, 0, 0, 0, 0, 0, 0, 0, 0, 0, 0, 0, 0, 0, 0, 0, 0, 0, 0, 0, 0, 0, 0, 0, 0, 0, 0, 0, 0, 0, 0, 0, 0, 0, 0, 0, 0, 0, 0, 0, 0, 0, 0, 0, 0, 0, 0, 0, 0, 0, 0, 0, 0, 0, 0, 0, 0, 0, 0, 0, 0, 0, 0, 0, 0, 0, 0, 0, 0, 0, 0, 0, 0, 0, 0, 0, 0, 0, 0, 0, 0, 0, 0, 0, 0, 0, 0, 0, 0, 0, 0, 0, 0, 0, 0, 0, 0, 0, 0, 0, 0, 0, 0, 0, 0, 0, 0, 0, 0, 0, 0, 0, 0, 0, 0, 0, 0, 0, 0, 0, 0, 0, 0, 0, 0, 0, 0, 0, 0, 0, 0, 0, 0, 0, 0, 0, 0, 0, 0, 0, 0, 0, 0, 0, 0, 0, 0, 0, 0, 0, 0, 0, 0, 0, 0, 0, 0, 0, 0, 0, 0, 0, 0, 0, 0, 0, 0, 0, 0, 0, 0, 0, 0, 0, 0, 0, 0, 0, 0, 0, 0, 0, 0, 0, 0, 0, 0, 0, 0, 0, 0, 0, 0, 0, 0, 0, 0, 0, 0, 0, 0, 0, 0, 0, 0, 0, 0, 0, 0, 0, 0, 0, 0, 0, 0, 0, 0, 0, 0, 0, 0, 0, 0, 0, 0, 0, 0, 0, 0, 0, 0, 0, 0, 0, 0, 0, 0, 0, 0, 0, 0, 0, 0, 0, 0, 0, 0, 0, 0, 0, 0, 0, 0, 0, 0, 0, 0, 0, 0, 0, 0, 0, 0, 0, 0, 0, 0, 0, 0, 0, 0, 0, 0, 0, 0, 0, 0, 0, 0, 1, 1, 1, 1, 1, 1, 1, 1, 1, 1, 1, 1, 1, 1, 1, 1, 1, 1, 1, 1, 1, 1, 1, 1, 1, 1, 1, 1, 1, 1, 1, 1, 1, 1, 1, 1, 1, 1, 1, 1])
me_cube_006.materials.append(mat_sofa)
me_cube_006.materials.append(mat_legs)
me_cube_006.use_remesh_preserve_volume = False
me_cube_006.use_remesh_preserve_attributes = False
me_cube_006.use_mirror_vertex_groups = False
me_cube_006.update()

# ---- objects
ob_sofa2 = bpy.data.objects.new('Sofa2', me_cube_006)

# ---- transforms, parenting, visibility, modifiers, constraints
ob_sofa2.location = (-0.01451, -0.06861, 0.09686)
ob_sofa2.lineart.crease_threshold = 0.0

# ---- collection membership
col_collection_1.objects.link(ob_sofa2)

# ---- scene / render settings (as saved in the file)
scene.frame_start = 1; scene.frame_end = 250; scene.frame_set(0)
scene.render.engine = 'CYCLES'
scene.render.resolution_x = 1000
scene.render.resolution_y = 1000
scene.render.dither_intensity = 0.0
scene.cycles.samples = 200
scene.cycles.sampling_pattern = 'TABULATED_SOBOL'
scene.cycles.light_sampling_threshold = 0.0
scene.cycles.use_adaptive_sampling = False
scene.cycles.use_light_tree = False
scene.cycles.caustics_reflective = False
scene.cycles.caustics_refractive = False
scene.cycles.blur_glossy = 0.0
scene.cycles.max_bounces = 2
scene.cycles.pixel_filter_type = 'GAUSSIAN'
scene.cycles.sample_clamp_indirect = 0.0
scene.view_settings.view_transform = 'Standard'
bpy.context.view_layer.update()

# ---- added for rendering (the .blend has no active camera): camera
cam_auto = bpy.data.cameras.new('AutoCamera')
cam_auto.lens = 50.0
cam_auto.sensor_width = 36.0
cam_auto.clip_end = 1000.0
ob_auto_camera = bpy.data.objects.new('AutoCamera', cam_auto)
scene.collection.objects.link(ob_auto_camera)
ob_auto_camera.location = (4.17511, -5.12854, 4.03922)
ob_auto_camera.rotation_euler = (1.09748, -7.21219e-08, 0.694738)
scene.camera = ob_auto_camera
bpy.context.view_layer.update()
